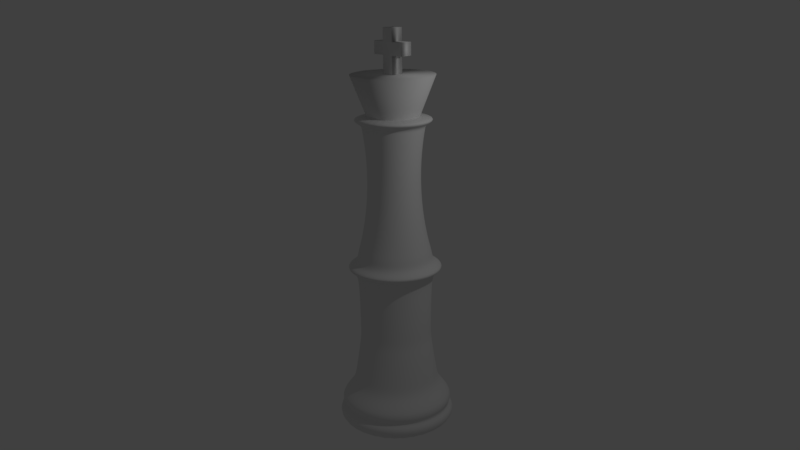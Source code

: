 # Source: king.blend  (saved by Blender 2.77.0; exported with 4.5.12 LTS)
import bpy
from mathutils import Matrix  # noqa: F401  (used for matrix-valued properties, if any)

bpy.ops.wm.read_factory_settings(use_empty=True)
scene = bpy.context.scene
scene.name = 'Scene'

# ---- collections
col_collection_1 = bpy.data.collections.new('Collection 1'); scene.collection.children.link(col_collection_1)

# ---- world
world_world = bpy.data.worlds.new('World'); scene.world = world_world
world_world.color = (0.05088, 0.05088, 0.05088)
world_world.use_sun_shadow = False
world_world.sun_shadow_jitter_overblur = 0.0
world_world.cycles.sampling_method = 'MANUAL'

# ---- cameras
cam_camera = bpy.data.cameras.new('Camera')
cam_camera.clip_end = 100.0
cam_camera.lens = 35.0
cam_camera.sensor_width = 32.0
cam_camera.sensor_height = 18.0
cam_camera.ortho_scale = 7.314
cam_camera.dof.focus_distance = 0.0
cam_camera.dof.aperture_fstop = 128.0

# ---- lights
light_lamp = bpy.data.lights.new('Lamp', 'POINT')
light_lamp.transmission_factor = 0.0
light_lamp.cutoff_distance = 30.0
light_lamp.energy = 100.0
light_lamp.shadow_buffer_clip_start = 1.001
light_lamp.shadow_soft_size = 0.1
light_lamp.shadow_maximum_resolution = 0.006
light_lamp.use_absolute_resolution = True

# ---- meshes
me_cube_001 = bpy.data.meshes.new('Cube.001')
me_cube_001.from_pydata([(-1.0, -1.0, -0.3333), (-1.0, -1.0, 0.3333), (-1.0, 1.0, 0.3333), (-1.0, 1.0, -0.3333), (-0.3333, 1.0, 1.0), (0.3333, 1.0, 1.0), (1.0, 1.0, 0.3333), (1.0, 1.0, -0.3333), (0.3333, 1.0, -2.0), (-0.3333, 1.0, -2.0), (1.0, -1.0, 0.3333), (1.0, -1.0, -0.3333), (0.3333, -1.0, 1.0), (-0.3333, -1.0, 1.0), (-0.3333, -1.0, -2.0), (0.3333, -1.0, -2.0), (-0.3333, -0.3333, -2.0), (0.3333, -0.3333, -2.0), (-0.3333, 0.3333, -2.0), (0.3333, 0.3333, -2.0), (0.3333, -1.0, 0.3333), (0.3333, -1.0, -0.3333), (-0.3333, -1.0, 0.3333), (-0.3333, -1.0, -0.3333), (-0.3333, 1.0, 0.3333), (-0.3333, 1.0, -0.3333), (0.3333, 1.0, 0.3333), (0.3333, 1.0, -0.3333)], [], [(12, 5, 4, 13), (14, 16, 17, 15), (16, 18, 19, 17), (18, 9, 8, 19), (21, 23, 14, 15), (10, 20, 21, 11), (12, 13, 22, 20), (20, 22, 23, 21), (22, 1, 0, 23), (6, 10, 11, 7), (25, 27, 8, 9), (2, 24, 25, 3), (4, 5, 26, 24), (24, 26, 27, 25), (26, 6, 7, 27), (1, 2, 3, 0), (21, 27, 7, 11), (15, 8, 27, 21), (20, 10, 6, 26), (20, 26, 5, 12), (0, 3, 25, 23), (14, 23, 25, 9), (1, 22, 24, 2), (22, 13, 4, 24)])
me_cube_001.polygons.foreach_set('use_smooth', [True] * 24)
me_cube_001.use_remesh_preserve_volume = False
me_cube_001.use_remesh_preserve_attributes = False
me_cube_001.use_mirror_vertex_groups = False
me_cube_001.update()
me_cylinder = bpy.data.meshes.new('Cylinder')
me_cylinder.from_pydata([(0.0, 1.0, -1.0), (6.613e-08, 0.6033, 0.9339), (0.1951, 0.9808, -1.0), (0.1177, 0.5917, 0.9339), (0.3827, 0.9239, -1.0), (0.2309, 0.5574, 0.9339), (0.5556, 0.8315, -1.0), (0.3352, 0.5017, 0.9339), (0.7071, 0.7071, -1.0), (0.4266, 0.4266, 0.9339), (0.8315, 0.5556, -1.0), (0.5017, 0.3352, 0.9339), (0.9239, 0.3827, -1.0), (0.5574, 0.2309, 0.9339), (0.9808, 0.1951, -1.0), (0.5917, 0.1177, 0.9339), (1.0, 7.55e-08, -1.0), (0.6033, 1.638e-07, 0.9339), (0.9808, -0.1951, -1.0), (0.5917, -0.1177, 0.9339), (0.9239, -0.3827, -1.0), (0.5574, -0.2309, 0.9339), (0.8315, -0.5556, -1.0), (0.5017, -0.3352, 0.9339), (0.7071, -0.7071, -1.0), (0.4266, -0.4266, 0.9339), (0.5556, -0.8315, -1.0), (0.3352, -0.5017, 0.9339), (0.3827, -0.9239, -1.0), (0.2309, -0.5574, 0.9339), (0.1951, -0.9808, -1.0), (0.1177, -0.5917, 0.9339), (-3.258e-07, -1.0, -1.0), (-1.305e-07, -0.6033, 0.9339), (-0.1951, -0.9808, -1.0), (-0.1177, -0.5917, 0.9339), (-0.3827, -0.9239, -1.0), (-0.2309, -0.5574, 0.9339), (-0.5556, -0.8315, -1.0), (-0.3352, -0.5017, 0.9339), (-0.7071, -0.7071, -1.0), (-0.4266, -0.4266, 0.9339), (-0.8315, -0.5556, -1.0), (-0.5017, -0.3352, 0.9339), (-0.9239, -0.3827, -1.0), (-0.5574, -0.2309, 0.9339), (-0.9808, -0.1951, -1.0), (-0.5917, -0.1177, 0.9339), (-1.0, 9.656e-07, -1.0), (-0.6033, 7.008e-07, 0.9339), (-0.9808, 0.1951, -1.0), (-0.5917, 0.1177, 0.9339), (-0.9239, 0.3827, -1.0), (-0.5574, 0.2309, 0.9339), (-0.8315, 0.5556, -1.0), (-0.5017, 0.3352, 0.9339), (-0.7071, 0.7071, -1.0), (-0.4266, 0.4266, 0.9339), (-0.5556, 0.8315, -1.0), (-0.3352, 0.5017, 0.9339), (-0.3827, 0.9239, -1.0), (-0.2309, 0.5574, 0.9339), (-0.1951, 0.9808, -1.0), (-0.1177, 0.5917, 0.9339), (2.896e-09, 1.183, -0.8824), (5.368e-09, 0.9678, -0.8603), (9.904e-09, 1.141, -0.8154), (1.001e-08, 0.8446, -0.7227), (1.209e-08, 0.8023, -0.657), (1.404e-08, 0.7673, -0.5934), (1.589e-08, 0.7367, -0.5317), (1.763e-08, 0.7093, -0.472), (1.928e-08, 0.6843, -0.4141), (2.159e-08, 0.6851, -0.3581), (2.392e-08, 0.6863, -0.3039), (2.63e-08, 0.6883, -0.2513), (2.874e-08, 0.6912, -0.2005), (3.126e-08, 0.6956, -0.1512), (3.392e-08, 0.7023, -0.1035), (3.686e-08, 0.7137, -0.05738), (4.134e-08, 0.752, -0.0001648), (5.614e-08, 0.9632, 0.03064), (4.496e-08, 0.7303, 0.06009), (4.56e-08, 0.7037, 0.1132), (4.55e-08, 0.6692, 0.1526), (4.545e-08, 0.639, 0.1908), (4.548e-08, 0.6128, 0.2279), (4.559e-08, 0.5903, 0.2638), (4.577e-08, 0.5709, 0.2987), (4.604e-08, 0.5546, 0.3327), (4.639e-08, 0.5408, 0.3657), (4.683e-08, 0.5296, 0.3977), (4.736e-08, 0.5205, 0.429), (4.796e-08, 0.5134, 0.4595), (4.865e-08, 0.5082, 0.4892), (4.941e-08, 0.5047, 0.5183), (5.024e-08, 0.5028, 0.5468), (5.114e-08, 0.5024, 0.5746), (5.211e-08, 0.5033, 0.602), (5.314e-08, 0.5056, 0.6289), (5.423e-08, 0.5092, 0.6554), (5.537e-08, 0.5141, 0.6815), (5.657e-08, 0.5202, 0.7072), (5.781e-08, 0.5274, 0.7328), (5.91e-08, 0.5359, 0.7581), (6.043e-08, 0.5456, 0.7833), (6.181e-08, 0.5566, 0.8083), (6.322e-08, 0.5689, 0.8333), (6.467e-08, 0.5824, 0.8583), (6.616e-08, 0.5974, 0.8834), (8.628e-08, 0.7824, 0.9086), (0.1526, 0.7674, 0.9086), (0.1165, 0.5859, 0.8834), (0.1136, 0.5712, 0.8583), (0.111, 0.5579, 0.8333), (0.1086, 0.5459, 0.8083), (0.1065, 0.5352, 0.7833), (0.1046, 0.5256, 0.7581), (0.1029, 0.5173, 0.7328), (0.1015, 0.5102, 0.7072), (0.1003, 0.5042, 0.6815), (0.09935, 0.4995, 0.6554), (0.09865, 0.4959, 0.6289), (0.09819, 0.4937, 0.602), (0.098, 0.4927, 0.5746), (0.09809, 0.4931, 0.5468), (0.09846, 0.495, 0.5183), (0.09914, 0.4984, 0.4892), (0.1002, 0.5035, 0.4595), (0.1015, 0.5105, 0.429), (0.1033, 0.5194, 0.3977), (0.1055, 0.5305, 0.3657), (0.1082, 0.5439, 0.3327), (0.1114, 0.56, 0.2987), (0.1152, 0.5789, 0.2638), (0.1196, 0.601, 0.2279), (0.1247, 0.6267, 0.1908), (0.1305, 0.6563, 0.1526), (0.1373, 0.6902, 0.1132), (0.1425, 0.7163, 0.06009), (0.1879, 0.9447, 0.03064), (0.1467, 0.7375, -0.000165), (0.1392, 0.7, -0.05738), (0.137, 0.6888, -0.1035), (0.1357, 0.6822, -0.1512), (0.1349, 0.678, -0.2005), (0.1343, 0.6751, -0.2513), (0.1339, 0.6732, -0.3039), (0.1337, 0.6719, -0.3581), (0.1335, 0.6712, -0.4141), (0.1384, 0.6957, -0.472), (0.1437, 0.7225, -0.5317), (0.1497, 0.7526, -0.5934), (0.1565, 0.7869, -0.657), (0.1648, 0.8284, -0.7227), (0.2225, 1.119, -0.8154), (0.1888, 0.9492, -0.8603), (0.2307, 1.16, -0.8824), (0.2994, 0.7229, 0.9086), (0.2286, 0.5519, 0.8834), (0.2229, 0.5381, 0.8583), (0.2177, 0.5256, 0.8333), (0.213, 0.5142, 0.8083), (0.2088, 0.5041, 0.7833), (0.2051, 0.4951, 0.7581), (0.2018, 0.4873, 0.7328), (0.1991, 0.4806, 0.7072), (0.1967, 0.475, 0.6815), (0.1949, 0.4705, 0.6554), (0.1935, 0.4672, 0.6289), (0.1926, 0.465, 0.602), (0.1922, 0.4641, 0.5746), (0.1924, 0.4645, 0.5468), (0.1931, 0.4663, 0.5183), (0.1945, 0.4695, 0.4892), (0.1965, 0.4743, 0.4595), (0.1992, 0.4809, 0.429), (0.2027, 0.4892, 0.3977), (0.207, 0.4997, 0.3657), (0.2122, 0.5123, 0.3327), (0.2185, 0.5275, 0.2987), (0.2259, 0.5453, 0.2638), (0.2345, 0.5662, 0.2279), (0.2445, 0.5904, 0.1908), (0.2561, 0.6182, 0.1526), (0.2693, 0.6502, 0.1132), (0.2795, 0.6747, 0.06009), (0.3686, 0.8899, 0.03064), (0.2878, 0.6948, -0.000165), (0.2731, 0.6594, -0.05738), (0.2688, 0.6488, -0.1035), (0.2662, 0.6427, -0.1512), (0.2645, 0.6386, -0.2005), (0.2634, 0.6359, -0.2513), (0.2627, 0.6341, -0.3039), (0.2622, 0.6329, -0.3581), (0.2619, 0.6322, -0.4141), (0.2714, 0.6553, -0.472), (0.2819, 0.6806, -0.5317), (0.2936, 0.7089, -0.5934), (0.307, 0.7413, -0.657), (0.3232, 0.7803, -0.7227), (0.4365, 1.054, -0.8154), (0.3704, 0.8941, -0.8603), (0.4526, 1.093, -0.8824), (0.4347, 0.6506, 0.9086), (0.3319, 0.4967, 0.8834), (0.3236, 0.4843, 0.8583), (0.316, 0.473, 0.8333), (0.3092, 0.4628, 0.8083), (0.3031, 0.4537, 0.7833), (0.2977, 0.4456, 0.7581), (0.293, 0.4386, 0.7328), (0.289, 0.4325, 0.7072), (0.2856, 0.4275, 0.6815), (0.2829, 0.4234, 0.6554), (0.2809, 0.4204, 0.6289), (0.2796, 0.4185, 0.602), (0.2791, 0.4177, 0.5746), (0.2793, 0.418, 0.5468), (0.2804, 0.4196, 0.5183), (0.2823, 0.4225, 0.4892), (0.2852, 0.4269, 0.4595), (0.2892, 0.4328, 0.429), (0.2942, 0.4403, 0.3977), (0.3005, 0.4497, 0.3657), (0.3081, 0.4611, 0.3327), (0.3172, 0.4747, 0.2987), (0.3279, 0.4908, 0.2638), (0.3405, 0.5095, 0.2279), (0.355, 0.5313, 0.1908), (0.3718, 0.5564, 0.1526), (0.391, 0.5851, 0.1132), (0.4057, 0.6072, 0.06009), (0.5351, 0.8009, 0.03064), (0.4178, 0.6253, -0.000165), (0.3965, 0.5934, -0.05738), (0.3902, 0.5839, -0.1035), (0.3865, 0.5784, -0.1512), (0.384, 0.5748, -0.2005), (0.3824, 0.5723, -0.2513), (0.3813, 0.5707, -0.3039), (0.3806, 0.5696, -0.3581), (0.3802, 0.569, -0.4141), (0.3941, 0.5897, -0.472), (0.4093, 0.6125, -0.5317), (0.4263, 0.638, -0.5934), (0.4458, 0.6671, -0.657), (0.4692, 0.7023, -0.7227), (0.6337, 0.9484, -0.8154), (0.5377, 0.8047, -0.8603), (0.657, 0.9833, -0.8824), (0.5533, 0.5533, 0.9086), (0.4224, 0.4224, 0.8834), (0.4118, 0.4118, 0.8583), (0.4022, 0.4022, 0.8333), (0.3936, 0.3936, 0.8083), (0.3858, 0.3858, 0.7833), (0.379, 0.379, 0.7581), (0.373, 0.373, 0.7328), (0.3678, 0.3678, 0.7072), (0.3635, 0.3635, 0.6815), (0.3601, 0.3601, 0.6554), (0.3575, 0.3575, 0.6289), (0.3559, 0.3559, 0.602), (0.3552, 0.3552, 0.5746), (0.3555, 0.3555, 0.5468), (0.3569, 0.3569, 0.5183), (0.3593, 0.3593, 0.4892), (0.363, 0.363, 0.4595), (0.368, 0.368, 0.429), (0.3745, 0.3745, 0.3977), (0.3824, 0.3824, 0.3657), (0.3921, 0.3921, 0.3327), (0.4037, 0.4037, 0.2987), (0.4174, 0.4174, 0.2638), (0.4333, 0.4333, 0.2279), (0.4518, 0.4518, 0.1908), (0.4732, 0.4732, 0.1526), (0.4976, 0.4976, 0.1132), (0.5164, 0.5164, 0.06009), (0.6811, 0.6811, 0.03064), (0.5317, 0.5317, -0.000165), (0.5047, 0.5047, -0.05738), (0.4966, 0.4966, -0.1035), (0.4919, 0.4919, -0.1512), (0.4888, 0.4888, -0.2005), (0.4867, 0.4867, -0.2513), (0.4853, 0.4853, -0.3039), (0.4844, 0.4844, -0.3581), (0.4839, 0.4839, -0.4141), (0.5015, 0.5015, -0.472), (0.5209, 0.5209, -0.5317), (0.5426, 0.5426, -0.5934), (0.5673, 0.5673, -0.657), (0.5972, 0.5972, -0.7227), (0.8065, 0.8065, -0.8154), (0.6843, 0.6843, -0.8603), (0.8362, 0.8362, -0.8824), (0.6506, 0.4347, 0.9086), (0.4967, 0.3319, 0.8834), (0.4843, 0.3236, 0.8583), (0.473, 0.316, 0.8333), (0.4628, 0.3092, 0.8083), (0.4537, 0.3031, 0.7833), (0.4456, 0.2977, 0.7581), (0.4386, 0.293, 0.7328), (0.4325, 0.289, 0.7072), (0.4275, 0.2856, 0.6815), (0.4234, 0.2829, 0.6554), (0.4204, 0.2809, 0.6289), (0.4185, 0.2796, 0.602), (0.4177, 0.2791, 0.5746), (0.418, 0.2793, 0.5468), (0.4196, 0.2804, 0.5183), (0.4225, 0.2823, 0.4892), (0.4269, 0.2852, 0.4595), (0.4328, 0.2892, 0.429), (0.4403, 0.2942, 0.3977), (0.4497, 0.3005, 0.3657), (0.4611, 0.3081, 0.3327), (0.4747, 0.3172, 0.2987), (0.4908, 0.3279, 0.2638), (0.5095, 0.3405, 0.2279), (0.5313, 0.355, 0.1908), (0.5564, 0.3718, 0.1526), (0.5851, 0.391, 0.1132), (0.6072, 0.4057, 0.06009), (0.8009, 0.5351, 0.03064), (0.6253, 0.4178, -0.000165), (0.5934, 0.3965, -0.05738), (0.5839, 0.3902, -0.1035), (0.5784, 0.3865, -0.1512), (0.5748, 0.384, -0.2005), (0.5723, 0.3824, -0.2513), (0.5707, 0.3813, -0.3039), (0.5696, 0.3806, -0.3581), (0.569, 0.3802, -0.4141), (0.5897, 0.3941, -0.472), (0.6125, 0.4093, -0.5317), (0.638, 0.4263, -0.5934), (0.6671, 0.4458, -0.657), (0.7023, 0.4692, -0.7227), (0.9484, 0.6337, -0.8154), (0.8047, 0.5377, -0.8603), (0.9833, 0.657, -0.8824), (0.7229, 0.2994, 0.9086), (0.5519, 0.2286, 0.8834), (0.5381, 0.2229, 0.8583), (0.5256, 0.2177, 0.8333), (0.5142, 0.213, 0.8083), (0.5041, 0.2088, 0.7833), (0.4951, 0.2051, 0.7581), (0.4873, 0.2018, 0.7328), (0.4806, 0.1991, 0.7072), (0.475, 0.1967, 0.6815), (0.4705, 0.1949, 0.6554), (0.4672, 0.1935, 0.6289), (0.465, 0.1926, 0.602), (0.4641, 0.1922, 0.5746), (0.4645, 0.1924, 0.5468), (0.4663, 0.1931, 0.5183), (0.4695, 0.1945, 0.4892), (0.4743, 0.1965, 0.4595), (0.4809, 0.1992, 0.429), (0.4892, 0.2027, 0.3977), (0.4997, 0.207, 0.3657), (0.5123, 0.2122, 0.3327), (0.5275, 0.2185, 0.2987), (0.5453, 0.2259, 0.2638), (0.5662, 0.2345, 0.2279), (0.5904, 0.2445, 0.1908), (0.6182, 0.2561, 0.1526), (0.6502, 0.2693, 0.1132), (0.6747, 0.2795, 0.06009), (0.8899, 0.3686, 0.03064), (0.6948, 0.2878, -0.000165), (0.6594, 0.2731, -0.05738), (0.6488, 0.2688, -0.1035), (0.6427, 0.2662, -0.1512), (0.6386, 0.2645, -0.2005), (0.6359, 0.2634, -0.2513), (0.6341, 0.2627, -0.3039), (0.6329, 0.2622, -0.3581), (0.6322, 0.2619, -0.4141), (0.6553, 0.2714, -0.472), (0.6806, 0.2819, -0.5317), (0.7089, 0.2936, -0.5934), (0.7413, 0.307, -0.657), (0.7803, 0.3232, -0.7227), (1.054, 0.4365, -0.8154), (0.8941, 0.3704, -0.8603), (1.093, 0.4526, -0.8824), (0.7674, 0.1526, 0.9086), (0.5859, 0.1165, 0.8834), (0.5712, 0.1136, 0.8583), (0.5579, 0.111, 0.8333), (0.5459, 0.1086, 0.8083), (0.5352, 0.1065, 0.7833), (0.5256, 0.1046, 0.7581), (0.5173, 0.1029, 0.7328), (0.5102, 0.1015, 0.7072), (0.5042, 0.1003, 0.6815), (0.4995, 0.09935, 0.6554), (0.4959, 0.09865, 0.6289), (0.4937, 0.0982, 0.602), (0.4927, 0.098, 0.5746), (0.4931, 0.09809, 0.5468), (0.495, 0.09846, 0.5183), (0.4984, 0.09914, 0.4892), (0.5035, 0.1002, 0.4595), (0.5105, 0.1015, 0.429), (0.5194, 0.1033, 0.3977), (0.5305, 0.1055, 0.3657), (0.5439, 0.1082, 0.3327), (0.56, 0.1114, 0.2987), (0.5789, 0.1152, 0.2638), (0.601, 0.1196, 0.2279), (0.6267, 0.1247, 0.1908), (0.6563, 0.1305, 0.1526), (0.6902, 0.1373, 0.1132), (0.7163, 0.1425, 0.06009), (0.9447, 0.1879, 0.03064), (0.7375, 0.1467, -0.000165), (0.7, 0.1392, -0.05738), (0.6888, 0.137, -0.1035), (0.6822, 0.1357, -0.1512), (0.678, 0.1349, -0.2005), (0.6751, 0.1343, -0.2513), (0.6732, 0.1339, -0.3039), (0.6719, 0.1337, -0.3581), (0.6712, 0.1335, -0.4141), (0.6957, 0.1384, -0.472), (0.7225, 0.1437, -0.5317), (0.7526, 0.1497, -0.5934), (0.7869, 0.1565, -0.657), (0.8284, 0.1648, -0.7227), (1.119, 0.2225, -0.8154), (0.9492, 0.1888, -0.8603), (1.16, 0.2307, -0.8824), (0.7824, 2.133e-07, 0.9086), (0.5974, 1.634e-07, 0.8834), (0.5824, 1.596e-07, 0.8583), (0.5689, 1.56e-07, 0.8333), (0.5566, 1.525e-07, 0.8083), (0.5456, 1.492e-07, 0.7833), (0.5359, 1.461e-07, 0.7581), (0.5274, 1.432e-07, 0.7328), (0.5202, 1.404e-07, 0.7072), (0.5141, 1.378e-07, 0.6815), (0.5092, 1.354e-07, 0.6554), (0.5056, 1.332e-07, 0.6289), (0.5033, 1.312e-07, 0.602), (0.5024, 1.294e-07, 0.5746), (0.5028, 1.278e-07, 0.5468), (0.5047, 1.264e-07, 0.5183), (0.5082, 1.253e-07, 0.4892), (0.5134, 1.245e-07, 0.4595), (0.5205, 1.24e-07, 0.429), (0.5296, 1.237e-07, 0.3977), (0.5408, 1.238e-07, 0.3657), (0.5546, 1.242e-07, 0.3327), (0.5709, 1.249e-07, 0.2987), (0.5903, 1.261e-07, 0.2638), (0.6128, 1.276e-07, 0.2279), (0.639, 1.295e-07, 0.1908), (0.6692, 1.319e-07, 0.1526), (0.7037, 1.347e-07, 0.1132), (0.7303, 1.355e-07, 0.06009), (0.9632, 1.731e-07, 0.03064), (0.752, 1.307e-07, -0.000165), (0.7137, 1.198e-07, -0.05738), (0.7023, 1.137e-07, -0.1035), (0.6956, 1.084e-07, -0.1512), (0.6912, 1.036e-07, -0.2005), (0.6883, 9.899e-08, -0.2513), (0.6863, 9.459e-08, -0.3039), (0.6851, 9.031e-08, -0.3581), (0.6843, 8.614e-08, -0.4141), (0.7093, 8.507e-08, -0.472), (0.7367, 8.403e-08, -0.5317), (0.7673, 8.303e-08, -0.5934), (0.8023, 8.218e-08, -0.657), (0.8446, 8.167e-08, -0.7227), (1.141, 1.038e-07, -0.8154), (0.9678, 8.266e-08, -0.8603), (1.183, 9.446e-08, -0.8824), (0.7674, -0.1526, 0.9086), (0.5859, -0.1165, 0.8834), (0.5712, -0.1136, 0.8583), (0.5579, -0.111, 0.8333), (0.5459, -0.1086, 0.8083), (0.5352, -0.1065, 0.7833), (0.5256, -0.1046, 0.7581), (0.5173, -0.1029, 0.7328), (0.5102, -0.1015, 0.7072), (0.5042, -0.1003, 0.6815), (0.4995, -0.09935, 0.6554), (0.4959, -0.09865, 0.6289), (0.4937, -0.09819, 0.602), (0.4927, -0.098, 0.5746), (0.4931, -0.09809, 0.5468), (0.495, -0.09846, 0.5183), (0.4984, -0.09914, 0.4892), (0.5035, -0.1002, 0.4595), (0.5105, -0.1015, 0.429), (0.5194, -0.1033, 0.3977), (0.5305, -0.1055, 0.3657), (0.5439, -0.1082, 0.3327), (0.56, -0.1114, 0.2987), (0.5789, -0.1152, 0.2638), (0.601, -0.1196, 0.2279), (0.6267, -0.1247, 0.1908), (0.6563, -0.1305, 0.1526), (0.6902, -0.1373, 0.1132), (0.7163, -0.1425, 0.06009), (0.9447, -0.1879, 0.03064), (0.7375, -0.1467, -0.000165), (0.7, -0.1392, -0.05738), (0.6888, -0.137, -0.1035), (0.6822, -0.1357, -0.1512), (0.678, -0.1349, -0.2005), (0.6751, -0.1343, -0.2513), (0.6732, -0.1339, -0.3039), (0.6719, -0.1337, -0.3581), (0.6712, -0.1335, -0.4141), (0.6957, -0.1384, -0.472), (0.7225, -0.1437, -0.5317), (0.7526, -0.1497, -0.5934), (0.7869, -0.1565, -0.657), (0.8284, -0.1648, -0.7227), (1.119, -0.2225, -0.8154), (0.9492, -0.1888, -0.8603), (1.16, -0.2307, -0.8824), (0.7229, -0.2994, 0.9086), (0.5519, -0.2286, 0.8834), (0.5381, -0.2229, 0.8583), (0.5256, -0.2177, 0.8333), (0.5142, -0.213, 0.8083), (0.5041, -0.2088, 0.7833), (0.4951, -0.2051, 0.7581), (0.4873, -0.2018, 0.7328), (0.4806, -0.1991, 0.7072), (0.475, -0.1967, 0.6815), (0.4705, -0.1949, 0.6554), (0.4672, -0.1935, 0.6289), (0.465, -0.1926, 0.602), (0.4641, -0.1922, 0.5746), (0.4645, -0.1924, 0.5468), (0.4663, -0.1931, 0.5183), (0.4695, -0.1945, 0.4892), (0.4743, -0.1965, 0.4595), (0.4809, -0.1992, 0.429), (0.4892, -0.2027, 0.3977), (0.4997, -0.207, 0.3657), (0.5123, -0.2122, 0.3327), (0.5275, -0.2185, 0.2987), (0.5453, -0.2259, 0.2638), (0.5662, -0.2345, 0.2279), (0.5904, -0.2445, 0.1908), (0.6182, -0.2561, 0.1526), (0.6502, -0.2693, 0.1132), (0.6747, -0.2795, 0.06009), (0.8899, -0.3686, 0.03064), (0.6948, -0.2878, -0.000165), (0.6594, -0.2731, -0.05738), (0.6488, -0.2688, -0.1035), (0.6427, -0.2662, -0.1512), (0.6386, -0.2645, -0.2005), (0.6359, -0.2634, -0.2513), (0.6341, -0.2627, -0.3039), (0.6329, -0.2622, -0.3581), (0.6322, -0.2619, -0.4141), (0.6553, -0.2714, -0.472), (0.6806, -0.2819, -0.5317), (0.7089, -0.2936, -0.5934), (0.7413, -0.307, -0.657), (0.7803, -0.3232, -0.7227), (1.054, -0.4365, -0.8154), (0.8941, -0.3704, -0.8603), (1.093, -0.4526, -0.8824), (0.6506, -0.4347, 0.9086), (0.4967, -0.3319, 0.8834), (0.4843, -0.3236, 0.8583), (0.473, -0.316, 0.8333), (0.4628, -0.3092, 0.8083), (0.4537, -0.3031, 0.7833), (0.4456, -0.2977, 0.7581), (0.4386, -0.293, 0.7328), (0.4325, -0.289, 0.7072), (0.4275, -0.2856, 0.6815), (0.4234, -0.2829, 0.6554), (0.4204, -0.2809, 0.6289), (0.4185, -0.2796, 0.602), (0.4177, -0.2791, 0.5746), (0.418, -0.2793, 0.5468), (0.4196, -0.2804, 0.5183), (0.4225, -0.2823, 0.4892), (0.4269, -0.2852, 0.4595), (0.4328, -0.2892, 0.429), (0.4403, -0.2942, 0.3977), (0.4497, -0.3005, 0.3657), (0.4611, -0.3081, 0.3327), (0.4747, -0.3172, 0.2987), (0.4908, -0.3279, 0.2638), (0.5095, -0.3405, 0.2279), (0.5313, -0.355, 0.1908), (0.5564, -0.3718, 0.1526), (0.5851, -0.391, 0.1132), (0.6072, -0.4057, 0.06009), (0.8009, -0.5351, 0.03064), (0.6253, -0.4178, -0.000165), (0.5934, -0.3965, -0.05738), (0.5839, -0.3902, -0.1035), (0.5784, -0.3865, -0.1512), (0.5748, -0.384, -0.2005), (0.5723, -0.3824, -0.2513), (0.5707, -0.3813, -0.3039), (0.5696, -0.3806, -0.3581), (0.569, -0.3802, -0.4141), (0.5897, -0.3941, -0.472), (0.6125, -0.4093, -0.5317), (0.638, -0.4263, -0.5934), (0.6671, -0.4458, -0.657), (0.7023, -0.4692, -0.7227), (0.9484, -0.6337, -0.8154), (0.8047, -0.5377, -0.8603), (0.9833, -0.657, -0.8824), (0.5533, -0.5533, 0.9086), (0.4224, -0.4224, 0.8834), (0.4118, -0.4118, 0.8583), (0.4022, -0.4022, 0.8333), (0.3936, -0.3936, 0.8083), (0.3858, -0.3858, 0.7833), (0.379, -0.379, 0.7581), (0.373, -0.373, 0.7328), (0.3678, -0.3678, 0.7072), (0.3635, -0.3635, 0.6815), (0.3601, -0.3601, 0.6554), (0.3575, -0.3575, 0.6289), (0.3559, -0.3559, 0.602), (0.3552, -0.3552, 0.5746), (0.3555, -0.3555, 0.5468), (0.3569, -0.3569, 0.5183), (0.3593, -0.3593, 0.4892), (0.363, -0.363, 0.4595), (0.368, -0.368, 0.429), (0.3745, -0.3745, 0.3977), (0.3824, -0.3824, 0.3657), (0.3921, -0.3921, 0.3327), (0.4037, -0.4037, 0.2987), (0.4174, -0.4174, 0.2638), (0.4333, -0.4333, 0.2279), (0.4518, -0.4518, 0.1908), (0.4732, -0.4732, 0.1526), (0.4976, -0.4976, 0.1132), (0.5164, -0.5164, 0.06009), (0.6811, -0.6811, 0.03064), (0.5317, -0.5317, -0.000165), (0.5047, -0.5047, -0.05738), (0.4966, -0.4966, -0.1035), (0.4919, -0.4919, -0.1512), (0.4888, -0.4888, -0.2005), (0.4867, -0.4867, -0.2513), (0.4853, -0.4853, -0.3039), (0.4844, -0.4844, -0.3581), (0.4839, -0.4839, -0.4141), (0.5015, -0.5015, -0.472), (0.5209, -0.5209, -0.5317), (0.5426, -0.5426, -0.5934), (0.5673, -0.5673, -0.657), (0.5972, -0.5972, -0.7227), (0.8065, -0.8065, -0.8154), (0.6843, -0.6843, -0.8603), (0.8362, -0.8362, -0.8824), (0.4347, -0.6506, 0.9086), (0.3319, -0.4967, 0.8834), (0.3236, -0.4843, 0.8583), (0.316, -0.473, 0.8333), (0.3092, -0.4628, 0.8083), (0.3031, -0.4537, 0.7833), (0.2977, -0.4456, 0.7581), (0.293, -0.4386, 0.7328), (0.289, -0.4325, 0.7072), (0.2856, -0.4275, 0.6815), (0.2829, -0.4234, 0.6554), (0.2809, -0.4204, 0.6289), (0.2796, -0.4185, 0.602), (0.2791, -0.4177, 0.5746), (0.2793, -0.418, 0.5468), (0.2804, -0.4196, 0.5183), (0.2823, -0.4225, 0.4892), (0.2852, -0.4269, 0.4595), (0.2892, -0.4328, 0.429), (0.2942, -0.4403, 0.3977), (0.3005, -0.4497, 0.3657), (0.3081, -0.4611, 0.3327), (0.3172, -0.4747, 0.2987), (0.3279, -0.4908, 0.2638), (0.3405, -0.5095, 0.2279), (0.355, -0.5313, 0.1908), (0.3718, -0.5564, 0.1526), (0.391, -0.5851, 0.1132), (0.4057, -0.6072, 0.06009), (0.5351, -0.8009, 0.03064), (0.4178, -0.6253, -0.000165), (0.3965, -0.5934, -0.05738), (0.3902, -0.5839, -0.1035), (0.3865, -0.5784, -0.1512), (0.384, -0.5748, -0.2005), (0.3824, -0.5723, -0.2513), (0.3813, -0.5707, -0.3039), (0.3806, -0.5696, -0.3581), (0.3802, -0.569, -0.4141), (0.3941, -0.5897, -0.472), (0.4093, -0.6125, -0.5317), (0.4263, -0.638, -0.5934), (0.4458, -0.6671, -0.657), (0.4692, -0.7023, -0.7227), (0.6337, -0.9484, -0.8154), (0.5377, -0.8047, -0.8603), (0.657, -0.9833, -0.8824), (0.2994, -0.7229, 0.9086), (0.2286, -0.5519, 0.8834), (0.2229, -0.5381, 0.8583), (0.2177, -0.5256, 0.8333), (0.213, -0.5142, 0.8083), (0.2088, -0.5041, 0.7833), (0.2051, -0.4951, 0.7581), (0.2018, -0.4873, 0.7328), (0.1991, -0.4806, 0.7072), (0.1967, -0.475, 0.6815), (0.1949, -0.4705, 0.6554), (0.1935, -0.4672, 0.6289), (0.1926, -0.465, 0.602), (0.1922, -0.4641, 0.5746), (0.1924, -0.4645, 0.5468), (0.1931, -0.4663, 0.5183), (0.1945, -0.4695, 0.4892), (0.1965, -0.4743, 0.4595), (0.1992, -0.4809, 0.429), (0.2027, -0.4892, 0.3977), (0.207, -0.4997, 0.3657), (0.2122, -0.5123, 0.3327), (0.2185, -0.5275, 0.2987), (0.2259, -0.5453, 0.2638), (0.2345, -0.5662, 0.2279), (0.2445, -0.5904, 0.1908), (0.2561, -0.6182, 0.1526), (0.2693, -0.6502, 0.1132), (0.2795, -0.6747, 0.06009), (0.3686, -0.8899, 0.03064), (0.2878, -0.6948, -0.000165), (0.2731, -0.6594, -0.05738), (0.2688, -0.6488, -0.1035), (0.2662, -0.6427, -0.1512), (0.2645, -0.6386, -0.2005), (0.2634, -0.6359, -0.2513), (0.2627, -0.6341, -0.3039), (0.2622, -0.6329, -0.3581), (0.2619, -0.6322, -0.4141), (0.2714, -0.6553, -0.472), (0.2819, -0.6806, -0.5317), (0.2936, -0.7089, -0.5934), (0.307, -0.7413, -0.657), (0.3232, -0.7803, -0.7227), (0.4365, -1.054, -0.8154), (0.3704, -0.8941, -0.8603), (0.4526, -1.093, -0.8824), (0.1526, -0.7674, 0.9086), (0.1165, -0.5859, 0.8834), (0.1136, -0.5712, 0.8583), (0.111, -0.5579, 0.8333), (0.1086, -0.5459, 0.8083), (0.1065, -0.5352, 0.7833), (0.1046, -0.5256, 0.7581), (0.1029, -0.5173, 0.7328), (0.1015, -0.5102, 0.7072), (0.1003, -0.5042, 0.6815), (0.09935, -0.4995, 0.6554), (0.09865, -0.4959, 0.6289), (0.09819, -0.4937, 0.602), (0.098, -0.4927, 0.5746), (0.09809, -0.4931, 0.5468), (0.09846, -0.495, 0.5183), (0.09914, -0.4984, 0.4892), (0.1002, -0.5035, 0.4595), (0.1015, -0.5105, 0.429), (0.1033, -0.5194, 0.3977), (0.1055, -0.5305, 0.3657), (0.1082, -0.5439, 0.3327), (0.1114, -0.56, 0.2987), (0.1152, -0.5789, 0.2638), (0.1196, -0.601, 0.2279), (0.1247, -0.6267, 0.1908), (0.1305, -0.6563, 0.1526), (0.1373, -0.6902, 0.1132), (0.1425, -0.7163, 0.06009), (0.1879, -0.9447, 0.03064), (0.1467, -0.7375, -0.000165), (0.1392, -0.7, -0.05738), (0.137, -0.6888, -0.1035), (0.1357, -0.6822, -0.1512), (0.1349, -0.678, -0.2005), (0.1343, -0.6751, -0.2513), (0.1339, -0.6732, -0.3039), (0.1337, -0.6719, -0.3581), (0.1335, -0.6712, -0.4141), (0.1384, -0.6957, -0.472), (0.1437, -0.7225, -0.5317), (0.1497, -0.7526, -0.5934), (0.1565, -0.7869, -0.657), (0.1648, -0.8284, -0.7227), (0.2225, -1.119, -0.8154), (0.1888, -0.9492, -0.8603), (0.2307, -1.16, -0.8824), (-1.687e-07, -0.7824, 0.9086), (-1.285e-07, -0.5974, 0.8834), (-1.251e-07, -0.5824, 0.8583), (-1.221e-07, -0.5689, 0.8333), (-1.196e-07, -0.5566, 0.8083), (-1.174e-07, -0.5456, 0.7833), (-1.155e-07, -0.5359, 0.7581), (-1.141e-07, -0.5274, 0.7328), (-1.129e-07, -0.5202, 0.7072), (-1.121e-07, -0.5141, 0.6815), (-1.117e-07, -0.5092, 0.6554), (-1.116e-07, -0.5056, 0.6289), (-1.119e-07, -0.5033, 0.602), (-1.125e-07, -0.5023, 0.5746), (-1.136e-07, -0.5028, 0.5468), (-1.15e-07, -0.5047, 0.5183), (-1.169e-07, -0.5082, 0.4892), (-1.193e-07, -0.5134, 0.4595), (-1.222e-07, -0.5205, 0.429), (-1.257e-07, -0.5296, 0.3977), (-1.298e-07, -0.5408, 0.3657), (-1.347e-07, -0.5546, 0.3327), (-1.403e-07, -0.5709, 0.2987), (-1.467e-07, -0.5903, 0.2638), (-1.542e-07, -0.6128, 0.2279), (-1.628e-07, -0.639, 0.1908), (-1.725e-07, -0.6692, 0.1526), (-1.837e-07, -0.7037, 0.1132), (-1.93e-07, -0.7303, 0.06009), (-2.577e-07, -0.9632, 0.03064), (-2.037e-07, -0.752, -0.000165), (-1.957e-07, -0.7137, -0.05738), (-1.949e-07, -0.7023, -0.1035), (-1.954e-07, -0.6956, -0.1512), (-1.965e-07, -0.6912, -0.2005), (-1.98e-07, -0.6883, -0.2513), (-1.997e-07, -0.6863, -0.3039), (-2.016e-07, -0.6851, -0.3581), (-2.037e-07, -0.6843, -0.4141), (-2.135e-07, -0.7093, -0.472), (-2.242e-07, -0.7367, -0.5317), (-2.36e-07, -0.7673, -0.5934), (-2.494e-07, -0.8023, -0.657), (-2.652e-07, -0.8446, -0.7227), (-3.617e-07, -1.141, -0.8154), (-3.1e-07, -0.9678, -0.8603), (-3.825e-07, -1.183, -0.8824), (-0.1526, -0.7674, 0.9086), (-0.1165, -0.5859, 0.8834), (-0.1136, -0.5712, 0.8583), (-0.111, -0.5579, 0.8333), (-0.1086, -0.5459, 0.8083), (-0.1065, -0.5352, 0.7833), (-0.1046, -0.5256, 0.7581), (-0.1029, -0.5173, 0.7328), (-0.1015, -0.5102, 0.7072), (-0.1003, -0.5042, 0.6815), (-0.09935, -0.4995, 0.6554), (-0.09865, -0.4959, 0.6289), (-0.0982, -0.4937, 0.602), (-0.098, -0.4927, 0.5746), (-0.09809, -0.4931, 0.5468), (-0.09846, -0.495, 0.5183), (-0.09914, -0.4984, 0.4892), (-0.1002, -0.5035, 0.4595), (-0.1015, -0.5105, 0.429), (-0.1033, -0.5194, 0.3977), (-0.1055, -0.5305, 0.3657), (-0.1082, -0.5439, 0.3327), (-0.1114, -0.56, 0.2987), (-0.1152, -0.5789, 0.2638), (-0.1196, -0.601, 0.2279), (-0.1247, -0.6267, 0.1908), (-0.1305, -0.6563, 0.1526), (-0.1373, -0.6902, 0.1132), (-0.1425, -0.7163, 0.06009), (-0.1879, -0.9447, 0.03064), (-0.1467, -0.7375, -0.000165), (-0.1392, -0.7, -0.05738), (-0.137, -0.6888, -0.1035), (-0.1357, -0.6822, -0.1512), (-0.1349, -0.678, -0.2005), (-0.1343, -0.6751, -0.2513), (-0.1339, -0.6732, -0.3039), (-0.1337, -0.6719, -0.3581), (-0.1335, -0.6712, -0.4141), (-0.1384, -0.6957, -0.472), (-0.1437, -0.7225, -0.5317), (-0.1497, -0.7526, -0.5934), (-0.1565, -0.7869, -0.657), (-0.1648, -0.8284, -0.7227), (-0.2225, -1.119, -0.8154), (-0.1888, -0.9492, -0.8603), (-0.2307, -1.16, -0.8824), (-0.2994, -0.7229, 0.9086), (-0.2286, -0.5519, 0.8834), (-0.2229, -0.5381, 0.8583), (-0.2177, -0.5256, 0.8333), (-0.213, -0.5142, 0.8083), (-0.2088, -0.5041, 0.7833), (-0.2051, -0.4951, 0.7581), (-0.2018, -0.4873, 0.7328), (-0.1991, -0.4806, 0.7072), (-0.1967, -0.475, 0.6815), (-0.1949, -0.4705, 0.6554), (-0.1935, -0.4672, 0.6289), (-0.1926, -0.465, 0.602), (-0.1922, -0.4641, 0.5746), (-0.1924, -0.4645, 0.5468), (-0.1931, -0.4663, 0.5183), (-0.1945, -0.4695, 0.4892), (-0.1965, -0.4743, 0.4595), (-0.1992, -0.4809, 0.429), (-0.2027, -0.4892, 0.3977), (-0.207, -0.4997, 0.3657), (-0.2122, -0.5123, 0.3327), (-0.2185, -0.5275, 0.2987), (-0.2259, -0.5453, 0.2638), (-0.2345, -0.5662, 0.2279), (-0.2445, -0.5904, 0.1908), (-0.2561, -0.6182, 0.1526), (-0.2693, -0.6502, 0.1132), (-0.2795, -0.6747, 0.06009), (-0.3686, -0.8899, 0.03064), (-0.2878, -0.6948, -0.000165), (-0.2731, -0.6594, -0.05738), (-0.2688, -0.6488, -0.1035), (-0.2662, -0.6427, -0.1512), (-0.2645, -0.6386, -0.2005), (-0.2634, -0.6359, -0.2513), (-0.2627, -0.6341, -0.3039), (-0.2622, -0.6329, -0.3581), (-0.2619, -0.6322, -0.4141), (-0.2714, -0.6553, -0.472), (-0.2819, -0.6806, -0.5317), (-0.2936, -0.7089, -0.5934), (-0.307, -0.7413, -0.657), (-0.3232, -0.7803, -0.7227), (-0.4365, -1.054, -0.8154), (-0.3704, -0.8941, -0.8603), (-0.4526, -1.093, -0.8824), (-0.4347, -0.6506, 0.9086), (-0.3319, -0.4967, 0.8834), (-0.3236, -0.4843, 0.8583), (-0.316, -0.473, 0.8333), (-0.3092, -0.4628, 0.8083), (-0.3031, -0.4537, 0.7833), (-0.2977, -0.4456, 0.7581), (-0.293, -0.4386, 0.7328), (-0.289, -0.4325, 0.7072), (-0.2856, -0.4275, 0.6815), (-0.2829, -0.4234, 0.6554), (-0.2809, -0.4204, 0.6289), (-0.2796, -0.4185, 0.602), (-0.2791, -0.4177, 0.5746), (-0.2793, -0.418, 0.5468), (-0.2804, -0.4196, 0.5183), (-0.2823, -0.4225, 0.4892), (-0.2852, -0.4269, 0.4595), (-0.2892, -0.4328, 0.429), (-0.2942, -0.4403, 0.3977), (-0.3005, -0.4497, 0.3657), (-0.3081, -0.4611, 0.3327), (-0.3172, -0.4747, 0.2987), (-0.3279, -0.4908, 0.2638), (-0.3405, -0.5095, 0.2279), (-0.355, -0.5313, 0.1908), (-0.3718, -0.5564, 0.1526), (-0.391, -0.5851, 0.1132), (-0.4057, -0.6072, 0.06009), (-0.5351, -0.8009, 0.03064), (-0.4178, -0.6253, -0.000165), (-0.3965, -0.5934, -0.05738), (-0.3902, -0.5839, -0.1035), (-0.3865, -0.5784, -0.1512), (-0.384, -0.5748, -0.2005), (-0.3824, -0.5723, -0.2513), (-0.3813, -0.5707, -0.3039), (-0.3806, -0.5696, -0.3581), (-0.3802, -0.569, -0.4141), (-0.3941, -0.5897, -0.472), (-0.4093, -0.6125, -0.5317), (-0.4263, -0.638, -0.5934), (-0.4458, -0.6671, -0.657), (-0.4692, -0.7023, -0.7227), (-0.6337, -0.9484, -0.8154), (-0.5377, -0.8047, -0.8603), (-0.657, -0.9833, -0.8824), (-0.5533, -0.5533, 0.9086), (-0.4224, -0.4224, 0.8834), (-0.4118, -0.4118, 0.8583), (-0.4022, -0.4022, 0.8333), (-0.3936, -0.3936, 0.8083), (-0.3858, -0.3858, 0.7833), (-0.379, -0.379, 0.7581), (-0.373, -0.373, 0.7328), (-0.3678, -0.3678, 0.7072), (-0.3635, -0.3635, 0.6815), (-0.3601, -0.3601, 0.6554), (-0.3575, -0.3575, 0.6289), (-0.3559, -0.3559, 0.602), (-0.3552, -0.3552, 0.5746), (-0.3555, -0.3555, 0.5468), (-0.3569, -0.3569, 0.5183), (-0.3593, -0.3593, 0.4892), (-0.363, -0.363, 0.4595), (-0.368, -0.368, 0.429), (-0.3745, -0.3745, 0.3977), (-0.3824, -0.3824, 0.3657), (-0.3921, -0.3921, 0.3327), (-0.4037, -0.4037, 0.2987), (-0.4174, -0.4174, 0.2638), (-0.4333, -0.4333, 0.2279), (-0.4518, -0.4518, 0.1908), (-0.4732, -0.4732, 0.1526), (-0.4976, -0.4976, 0.1132), (-0.5164, -0.5164, 0.06009), (-0.6811, -0.6811, 0.03064), (-0.5317, -0.5317, -0.000165), (-0.5047, -0.5047, -0.05738), (-0.4966, -0.4966, -0.1035), (-0.4919, -0.4919, -0.1512), (-0.4888, -0.4888, -0.2005), (-0.4867, -0.4867, -0.2513), (-0.4853, -0.4853, -0.3039), (-0.4844, -0.4844, -0.3581), (-0.4839, -0.4839, -0.4141), (-0.5015, -0.5015, -0.472), (-0.5209, -0.5209, -0.5317), (-0.5426, -0.5426, -0.5934), (-0.5673, -0.5673, -0.657), (-0.5972, -0.5972, -0.7227), (-0.8065, -0.8065, -0.8154), (-0.6843, -0.6843, -0.8603), (-0.8362, -0.8362, -0.8824), (-0.6506, -0.4347, 0.9086), (-0.4967, -0.3319, 0.8834), (-0.4843, -0.3236, 0.8583), (-0.473, -0.316, 0.8333), (-0.4628, -0.3092, 0.8083), (-0.4537, -0.3031, 0.7833), (-0.4456, -0.2977, 0.7581), (-0.4386, -0.293, 0.7328), (-0.4325, -0.289, 0.7072), (-0.4275, -0.2856, 0.6815), (-0.4234, -0.2829, 0.6554), (-0.4204, -0.2809, 0.6289), (-0.4185, -0.2796, 0.602), (-0.4177, -0.2791, 0.5746), (-0.418, -0.2793, 0.5468), (-0.4196, -0.2804, 0.5183), (-0.4225, -0.2823, 0.4892), (-0.4269, -0.2852, 0.4595), (-0.4328, -0.2892, 0.429), (-0.4403, -0.2942, 0.3977), (-0.4497, -0.3005, 0.3657), (-0.4611, -0.3081, 0.3327), (-0.4747, -0.3172, 0.2987), (-0.4908, -0.3279, 0.2638), (-0.5095, -0.3405, 0.2279), (-0.5313, -0.355, 0.1908), (-0.5564, -0.3718, 0.1526), (-0.5851, -0.391, 0.1132), (-0.6072, -0.4057, 0.06009), (-0.8009, -0.5351, 0.03064), (-0.6253, -0.4178, -0.000165), (-0.5934, -0.3965, -0.05738), (-0.5839, -0.3902, -0.1035), (-0.5784, -0.3865, -0.1512), (-0.5748, -0.384, -0.2005), (-0.5723, -0.3824, -0.2513), (-0.5707, -0.3813, -0.3039), (-0.5696, -0.3806, -0.3581), (-0.569, -0.3802, -0.4141), (-0.5897, -0.3941, -0.472), (-0.6125, -0.4093, -0.5317), (-0.638, -0.4263, -0.5934), (-0.6671, -0.4458, -0.657), (-0.7023, -0.4692, -0.7227), (-0.9484, -0.6337, -0.8154), (-0.8047, -0.5377, -0.8603), (-0.9833, -0.657, -0.8824), (-0.7229, -0.2994, 0.9086), (-0.5519, -0.2286, 0.8834), (-0.5381, -0.2229, 0.8583), (-0.5256, -0.2177, 0.8333), (-0.5142, -0.213, 0.8083), (-0.5041, -0.2088, 0.7833), (-0.4951, -0.2051, 0.7581), (-0.4873, -0.2018, 0.7328), (-0.4806, -0.1991, 0.7072), (-0.475, -0.1967, 0.6815), (-0.4705, -0.1949, 0.6554), (-0.4672, -0.1935, 0.6289), (-0.465, -0.1926, 0.602), (-0.4641, -0.1922, 0.5746), (-0.4645, -0.1924, 0.5468), (-0.4663, -0.1931, 0.5183), (-0.4695, -0.1945, 0.4892), (-0.4743, -0.1965, 0.4595), (-0.4809, -0.1992, 0.429), (-0.4892, -0.2027, 0.3977), (-0.4997, -0.207, 0.3657), (-0.5123, -0.2122, 0.3327), (-0.5275, -0.2185, 0.2987), (-0.5453, -0.2259, 0.2638), (-0.5662, -0.2345, 0.2279), (-0.5904, -0.2445, 0.1908), (-0.6182, -0.2561, 0.1526), (-0.6502, -0.2693, 0.1132), (-0.6747, -0.2795, 0.06009), (-0.8899, -0.3686, 0.03064), (-0.6948, -0.2878, -0.000165), (-0.6594, -0.2731, -0.05738), (-0.6488, -0.2688, -0.1035), (-0.6427, -0.2662, -0.1512), (-0.6386, -0.2645, -0.2005), (-0.6359, -0.2634, -0.2513), (-0.6341, -0.2626, -0.3039), (-0.6329, -0.2622, -0.3581), (-0.6322, -0.2619, -0.4141), (-0.6553, -0.2714, -0.472), (-0.6806, -0.2819, -0.5317), (-0.7089, -0.2936, -0.5934), (-0.7413, -0.307, -0.657), (-0.7803, -0.3232, -0.7227), (-1.054, -0.4365, -0.8154), (-0.8941, -0.3704, -0.8603), (-1.093, -0.4526, -0.8824), (-0.7674, -0.1526, 0.9086), (-0.5859, -0.1165, 0.8834), (-0.5712, -0.1136, 0.8583), (-0.5579, -0.111, 0.8333), (-0.5459, -0.1086, 0.8083), (-0.5352, -0.1064, 0.7833), (-0.5256, -0.1046, 0.7581), (-0.5173, -0.1029, 0.7328), (-0.5102, -0.1015, 0.7072), (-0.5042, -0.1003, 0.6815), (-0.4995, -0.09935, 0.6554), (-0.4959, -0.09865, 0.6289), (-0.4937, -0.09819, 0.602), (-0.4927, -0.098, 0.5746), (-0.4931, -0.09809, 0.5468), (-0.495, -0.09846, 0.5183), (-0.4984, -0.09914, 0.4892), (-0.5035, -0.1002, 0.4595), (-0.5105, -0.1015, 0.429), (-0.5194, -0.1033, 0.3977), (-0.5305, -0.1055, 0.3657), (-0.5439, -0.1082, 0.3327), (-0.56, -0.1114, 0.2987), (-0.5789, -0.1152, 0.2638), (-0.601, -0.1196, 0.2279), (-0.6267, -0.1247, 0.1908), (-0.6563, -0.1305, 0.1526), (-0.6902, -0.1373, 0.1132), (-0.7163, -0.1425, 0.06009), (-0.9447, -0.1879, 0.03064), (-0.7375, -0.1467, -0.000165), (-0.7, -0.1392, -0.05738), (-0.6888, -0.137, -0.1035), (-0.6822, -0.1357, -0.1512), (-0.678, -0.1349, -0.2005), (-0.6751, -0.1343, -0.2513), (-0.6732, -0.1339, -0.3039), (-0.6719, -0.1337, -0.3581), (-0.6712, -0.1335, -0.4141), (-0.6957, -0.1384, -0.472), (-0.7225, -0.1437, -0.5317), (-0.7526, -0.1497, -0.5934), (-0.7869, -0.1565, -0.657), (-0.8284, -0.1648, -0.7227), (-1.119, -0.2225, -0.8154), (-0.9492, -0.1888, -0.8603), (-1.16, -0.2307, -0.8824), (-0.7824, 9.098e-07, 0.9086), (-0.5974, 6.951e-07, 0.8834), (-0.5824, 6.78e-07, 0.8583), (-0.5689, 6.623e-07, 0.8333), (-0.5566, 6.48e-07, 0.8083), (-0.5456, 6.349e-07, 0.7833), (-0.5359, 6.231e-07, 0.7581), (-0.5274, 6.126e-07, 0.7328), (-0.5202, 6.034e-07, 0.7072), (-0.5141, 5.954e-07, 0.6815), (-0.5092, 5.887e-07, 0.6554), (-0.5056, 5.833e-07, 0.6289), (-0.5033, 5.792e-07, 0.602), (-0.5024, 5.765e-07, 0.5746), (-0.5028, 5.753e-07, 0.5468), (-0.5047, 5.757e-07, 0.5183), (-0.5082, 5.777e-07, 0.4892), (-0.5134, 5.815e-07, 0.4595), (-0.5205, 5.872e-07, 0.429), (-0.5296, 5.951e-07, 0.3977), (-0.5408, 6.052e-07, 0.3657), (-0.5546, 6.178e-07, 0.3327), (-0.5709, 6.331e-07, 0.2987), (-0.5903, 6.514e-07, 0.2638), (-0.6128, 6.73e-07, 0.2279), (-0.639, 6.983e-07, 0.1908), (-0.6692, 7.275e-07, 0.1526), (-0.7037, 7.611e-07, 0.1132), (-0.7303, 7.856e-07, 0.06009), (-0.9632, 1.03e-06, 0.03064), (-0.752, 8e-07, -0.000165), (-0.7137, 7.55e-07, -0.05738), (-0.7023, 7.388e-07, -0.1035), (-0.6956, 7.276e-07, -0.1512), (-0.6912, 7.189e-07, -0.2005), (-0.6883, 7.117e-07, -0.2513), (-0.6863, 7.055e-07, -0.3039), (-0.6851, 7.001e-07, -0.3581), (-0.6843, 6.953e-07, -0.4141), (-0.7093, 7.164e-07, -0.472), (-0.7367, 7.398e-07, -0.5317), (-0.7673, 7.66e-07, -0.5934), (-0.8023, 7.963e-07, -0.657), (-0.8446, 8.335e-07, -0.7227), (-1.141, 1.119e-06, -0.8154), (-0.9678, 9.441e-07, -0.8603), (-1.183, 1.147e-06, -0.8824), (-0.7674, 0.1526, 0.9086), (-0.5859, 0.1165, 0.8834), (-0.5712, 0.1136, 0.8583), (-0.5579, 0.111, 0.8333), (-0.5459, 0.1086, 0.8083), (-0.5352, 0.1065, 0.7833), (-0.5256, 0.1046, 0.7581), (-0.5173, 0.1029, 0.7328), (-0.5102, 0.1015, 0.7072), (-0.5042, 0.1003, 0.6815), (-0.4995, 0.09935, 0.6554), (-0.4959, 0.09865, 0.6289), (-0.4937, 0.0982, 0.602), (-0.4927, 0.098, 0.5746), (-0.4931, 0.09809, 0.5468), (-0.495, 0.09846, 0.5183), (-0.4984, 0.09914, 0.4892), (-0.5035, 0.1002, 0.4595), (-0.5105, 0.1015, 0.429), (-0.5194, 0.1033, 0.3977), (-0.5305, 0.1055, 0.3657), (-0.5439, 0.1082, 0.3327), (-0.56, 0.1114, 0.2987), (-0.5789, 0.1152, 0.2638), (-0.601, 0.1196, 0.2279), (-0.6267, 0.1247, 0.1908), (-0.6563, 0.1305, 0.1526), (-0.6902, 0.1373, 0.1132), (-0.7163, 0.1425, 0.06009), (-0.9447, 0.1879, 0.03064), (-0.7375, 0.1467, -0.000165), (-0.7, 0.1392, -0.05738), (-0.6888, 0.137, -0.1035), (-0.6822, 0.1357, -0.1512), (-0.678, 0.1349, -0.2005), (-0.6751, 0.1343, -0.2513), (-0.6732, 0.1339, -0.3039), (-0.6719, 0.1337, -0.3581), (-0.6712, 0.1335, -0.4141), (-0.6957, 0.1384, -0.472), (-0.7225, 0.1437, -0.5317), (-0.7526, 0.1497, -0.5934), (-0.7869, 0.1565, -0.657), (-0.8284, 0.1648, -0.7227), (-1.119, 0.2225, -0.8154), (-0.9492, 0.1888, -0.8603), (-1.16, 0.2307, -0.8824), (-0.7229, 0.2994, 0.9086), (-0.5519, 0.2286, 0.8834), (-0.5381, 0.2229, 0.8583), (-0.5256, 0.2177, 0.8333), (-0.5142, 0.213, 0.8083), (-0.5041, 0.2088, 0.7833), (-0.4951, 0.2051, 0.7581), (-0.4873, 0.2018, 0.7328), (-0.4806, 0.1991, 0.7072), (-0.475, 0.1967, 0.6815), (-0.4705, 0.1949, 0.6554), (-0.4672, 0.1935, 0.6289), (-0.465, 0.1926, 0.602), (-0.4641, 0.1922, 0.5746), (-0.4645, 0.1924, 0.5468), (-0.4663, 0.1931, 0.5183), (-0.4695, 0.1945, 0.4892), (-0.4743, 0.1965, 0.4595), (-0.4809, 0.1992, 0.429), (-0.4892, 0.2027, 0.3977), (-0.4997, 0.207, 0.3657), (-0.5123, 0.2122, 0.3327), (-0.5275, 0.2185, 0.2987), (-0.5453, 0.2259, 0.2638), (-0.5662, 0.2345, 0.2279), (-0.5904, 0.2445, 0.1908), (-0.6182, 0.2561, 0.1526), (-0.6502, 0.2693, 0.1132), (-0.6747, 0.2795, 0.06009), (-0.8899, 0.3686, 0.03064), (-0.6948, 0.2878, -0.000165), (-0.6594, 0.2731, -0.05738), (-0.6488, 0.2688, -0.1035), (-0.6427, 0.2662, -0.1512), (-0.6386, 0.2645, -0.2005), (-0.6359, 0.2634, -0.2513), (-0.6341, 0.2627, -0.3039), (-0.6329, 0.2622, -0.3581), (-0.6322, 0.2619, -0.4141), (-0.6553, 0.2714, -0.472), (-0.6806, 0.2819, -0.5317), (-0.7089, 0.2936, -0.5934), (-0.7413, 0.307, -0.657), (-0.7803, 0.3232, -0.7227), (-1.054, 0.4365, -0.8154), (-0.8941, 0.3704, -0.8603), (-1.093, 0.4526, -0.8824), (-0.6506, 0.4347, 0.9086), (-0.4967, 0.3319, 0.8834), (-0.4843, 0.3236, 0.8583), (-0.473, 0.316, 0.8333), (-0.4628, 0.3092, 0.8083), (-0.4537, 0.3031, 0.7833), (-0.4456, 0.2977, 0.7581), (-0.4386, 0.293, 0.7328), (-0.4325, 0.289, 0.7072), (-0.4275, 0.2856, 0.6815), (-0.4234, 0.2829, 0.6554), (-0.4204, 0.2809, 0.6289), (-0.4185, 0.2796, 0.602), (-0.4177, 0.2791, 0.5746), (-0.418, 0.2793, 0.5468), (-0.4196, 0.2804, 0.5183), (-0.4225, 0.2823, 0.4892), (-0.4269, 0.2852, 0.4595), (-0.4328, 0.2892, 0.429), (-0.4403, 0.2942, 0.3977), (-0.4497, 0.3005, 0.3657), (-0.4611, 0.3081, 0.3327), (-0.4747, 0.3172, 0.2987), (-0.4908, 0.3279, 0.2638), (-0.5095, 0.3405, 0.2279), (-0.5313, 0.355, 0.1908), (-0.5564, 0.3718, 0.1526), (-0.5851, 0.391, 0.1132), (-0.6072, 0.4057, 0.06009), (-0.8009, 0.5351, 0.03064), (-0.6253, 0.4178, -0.000165), (-0.5934, 0.3965, -0.05738), (-0.5839, 0.3902, -0.1035), (-0.5784, 0.3865, -0.1512), (-0.5748, 0.384, -0.2005), (-0.5723, 0.3824, -0.2513), (-0.5707, 0.3813, -0.3039), (-0.5696, 0.3806, -0.3581), (-0.569, 0.3802, -0.4141), (-0.5897, 0.3941, -0.472), (-0.6125, 0.4093, -0.5317), (-0.638, 0.4263, -0.5934), (-0.6671, 0.4458, -0.657), (-0.7023, 0.4692, -0.7227), (-0.9484, 0.6337, -0.8154), (-0.8047, 0.5377, -0.8603), (-0.9833, 0.657, -0.8824), (-0.5533, 0.5533, 0.9086), (-0.4224, 0.4224, 0.8834), (-0.4118, 0.4118, 0.8583), (-0.4022, 0.4022, 0.8333), (-0.3936, 0.3936, 0.8083), (-0.3858, 0.3858, 0.7833), (-0.379, 0.379, 0.7581), (-0.373, 0.373, 0.7328), (-0.3678, 0.3678, 0.7072), (-0.3635, 0.3635, 0.6815), (-0.3601, 0.3601, 0.6554), (-0.3575, 0.3575, 0.6289), (-0.3559, 0.3559, 0.602), (-0.3552, 0.3552, 0.5746), (-0.3555, 0.3555, 0.5468), (-0.3569, 0.3569, 0.5183), (-0.3593, 0.3593, 0.4892), (-0.363, 0.363, 0.4595), (-0.368, 0.368, 0.429), (-0.3745, 0.3745, 0.3977), (-0.3824, 0.3824, 0.3657), (-0.3921, 0.3921, 0.3327), (-0.4037, 0.4037, 0.2987), (-0.4174, 0.4174, 0.2638), (-0.4333, 0.4333, 0.2279), (-0.4518, 0.4518, 0.1908), (-0.4732, 0.4732, 0.1526), (-0.4976, 0.4976, 0.1132), (-0.5164, 0.5164, 0.06009), (-0.6811, 0.6811, 0.03064), (-0.5317, 0.5317, -0.000165), (-0.5047, 0.5047, -0.05738), (-0.4966, 0.4966, -0.1035), (-0.4919, 0.4919, -0.1512), (-0.4888, 0.4888, -0.2005), (-0.4867, 0.4867, -0.2513), (-0.4853, 0.4853, -0.3039), (-0.4844, 0.4844, -0.3581), (-0.4839, 0.4839, -0.4141), (-0.5015, 0.5015, -0.472), (-0.5209, 0.5209, -0.5317), (-0.5426, 0.5426, -0.5934), (-0.5673, 0.5673, -0.657), (-0.5972, 0.5972, -0.7227), (-0.8065, 0.8065, -0.8154), (-0.6843, 0.6843, -0.8603), (-0.8362, 0.8362, -0.8824), (-0.4347, 0.6506, 0.9086), (-0.3319, 0.4967, 0.8834), (-0.3236, 0.4843, 0.8583), (-0.316, 0.473, 0.8333), (-0.3092, 0.4628, 0.8083), (-0.3031, 0.4537, 0.7833), (-0.2977, 0.4456, 0.7581), (-0.293, 0.4386, 0.7328), (-0.289, 0.4325, 0.7072), (-0.2856, 0.4275, 0.6815), (-0.2829, 0.4234, 0.6554), (-0.2809, 0.4204, 0.6289), (-0.2796, 0.4185, 0.602), (-0.2791, 0.4177, 0.5746), (-0.2793, 0.418, 0.5468), (-0.2804, 0.4196, 0.5183), (-0.2823, 0.4225, 0.4892), (-0.2852, 0.4269, 0.4595), (-0.2892, 0.4328, 0.429), (-0.2942, 0.4403, 0.3977), (-0.3005, 0.4497, 0.3657), (-0.3081, 0.4611, 0.3327), (-0.3172, 0.4747, 0.2987), (-0.3279, 0.4908, 0.2638), (-0.3405, 0.5095, 0.2279), (-0.355, 0.5313, 0.1908), (-0.3718, 0.5564, 0.1526), (-0.391, 0.5851, 0.1132), (-0.4057, 0.6072, 0.06009), (-0.5351, 0.8009, 0.03064), (-0.4178, 0.6253, -0.000165), (-0.3965, 0.5934, -0.05738), (-0.3902, 0.5839, -0.1035), (-0.3865, 0.5784, -0.1512), (-0.384, 0.5748, -0.2005), (-0.3824, 0.5723, -0.2513), (-0.3813, 0.5707, -0.3039), (-0.3806, 0.5696, -0.3581), (-0.3802, 0.569, -0.4141), (-0.3941, 0.5897, -0.472), (-0.4093, 0.6125, -0.5317), (-0.4263, 0.638, -0.5934), (-0.4458, 0.6671, -0.657), (-0.4692, 0.7023, -0.7227), (-0.6337, 0.9484, -0.8154), (-0.5377, 0.8047, -0.8603), (-0.657, 0.9833, -0.8824), (-0.2994, 0.7229, 0.9086), (-0.2286, 0.5519, 0.8834), (-0.2229, 0.5381, 0.8583), (-0.2177, 0.5256, 0.8333), (-0.213, 0.5142, 0.8083), (-0.2088, 0.5041, 0.7833), (-0.2051, 0.4951, 0.7581), (-0.2018, 0.4873, 0.7328), (-0.1991, 0.4806, 0.7072), (-0.1967, 0.475, 0.6815), (-0.1949, 0.4705, 0.6554), (-0.1935, 0.4672, 0.6289), (-0.1926, 0.465, 0.602), (-0.1922, 0.4641, 0.5746), (-0.1924, 0.4645, 0.5468), (-0.1931, 0.4663, 0.5183), (-0.1945, 0.4695, 0.4892), (-0.1965, 0.4743, 0.4595), (-0.1992, 0.4809, 0.429), (-0.2027, 0.4892, 0.3977), (-0.207, 0.4997, 0.3657), (-0.2122, 0.5123, 0.3327), (-0.2185, 0.5275, 0.2987), (-0.2259, 0.5453, 0.2638), (-0.2345, 0.5662, 0.2279), (-0.2445, 0.5904, 0.1908), (-0.2561, 0.6182, 0.1526), (-0.2693, 0.6502, 0.1132), (-0.2795, 0.6747, 0.06009), (-0.3686, 0.8899, 0.03064), (-0.2878, 0.6948, -0.000165), (-0.2731, 0.6594, -0.05738), (-0.2688, 0.6488, -0.1035), (-0.2662, 0.6427, -0.1512), (-0.2645, 0.6386, -0.2005), (-0.2634, 0.6359, -0.2513), (-0.2626, 0.6341, -0.3039), (-0.2622, 0.6329, -0.3581), (-0.2619, 0.6322, -0.4141), (-0.2714, 0.6553, -0.472), (-0.2819, 0.6806, -0.5317), (-0.2936, 0.7089, -0.5934), (-0.307, 0.7413, -0.657), (-0.3232, 0.7803, -0.7227), (-0.4365, 1.054, -0.8154), (-0.3704, 0.8941, -0.8603), (-0.4526, 1.093, -0.8824), (-0.1526, 0.7674, 0.9086), (-0.1165, 0.5859, 0.8834), (-0.1136, 0.5712, 0.8583), (-0.111, 0.5579, 0.8333), (-0.1086, 0.5459, 0.8083), (-0.1064, 0.5352, 0.7833), (-0.1046, 0.5256, 0.7581), (-0.1029, 0.5173, 0.7328), (-0.1015, 0.5102, 0.7072), (-0.1003, 0.5042, 0.6815), (-0.09935, 0.4995, 0.6554), (-0.09865, 0.4959, 0.6289), (-0.09819, 0.4937, 0.602), (-0.098, 0.4927, 0.5746), (-0.09809, 0.4931, 0.5468), (-0.09846, 0.495, 0.5183), (-0.09914, 0.4984, 0.4892), (-0.1002, 0.5035, 0.4595), (-0.1015, 0.5105, 0.429), (-0.1033, 0.5194, 0.3977), (-0.1055, 0.5305, 0.3657), (-0.1082, 0.5439, 0.3327), (-0.1114, 0.56, 0.2987), (-0.1152, 0.5789, 0.2638), (-0.1196, 0.601, 0.2279), (-0.1247, 0.6267, 0.1908), (-0.1305, 0.6563, 0.1526), (-0.1373, 0.6902, 0.1132), (-0.1425, 0.7163, 0.06009), (-0.1879, 0.9447, 0.03064), (-0.1467, 0.7375, -0.000165), (-0.1392, 0.7, -0.05738), (-0.137, 0.6888, -0.1035), (-0.1357, 0.6822, -0.1512), (-0.1349, 0.678, -0.2005), (-0.1343, 0.6751, -0.2513), (-0.1339, 0.6732, -0.3039), (-0.1337, 0.6719, -0.3581), (-0.1335, 0.6712, -0.4141), (-0.1384, 0.6957, -0.472), (-0.1437, 0.7225, -0.5317), (-0.1497, 0.7526, -0.5934), (-0.1565, 0.7869, -0.657), (-0.1648, 0.8284, -0.7227), (-0.2225, 1.119, -0.8154), (-0.1888, 0.9492, -0.8603), (-0.2307, 1.16, -0.8824)], [], [(110, 1, 3, 111), (111, 3, 5, 158), (158, 5, 7, 205), (205, 7, 9, 252), (252, 9, 11, 299), (299, 11, 13, 346), (346, 13, 15, 393), (393, 15, 17, 440), (440, 17, 19, 487), (487, 19, 21, 534), (534, 21, 23, 581), (581, 23, 25, 628), (628, 25, 27, 675), (675, 27, 29, 722), (722, 29, 31, 769), (769, 31, 33, 816), (816, 33, 35, 863), (863, 35, 37, 910), (910, 37, 39, 957), (957, 39, 41, 1004), (1004, 41, 43, 1051), (1051, 43, 45, 1098), (1098, 45, 47, 1145), (1145, 47, 49, 1192), (1192, 49, 51, 1239), (1239, 51, 53, 1286), (1286, 53, 55, 1333), (1333, 55, 57, 1380), (1380, 57, 59, 1427), (1427, 59, 61, 1474), (3, 1, 63, 61, 59, 57, 55, 53, 51, 49, 47, 45, 43, 41, 39, 37, 35, 33, 31, 29, 27, 25, 23, 21, 19, 17, 15, 13, 11, 9, 7, 5), (1474, 61, 63, 1521), (1521, 63, 1, 110), (0, 2, 4, 6, 8, 10, 12, 14, 16, 18, 20, 22, 24, 26, 28, 30, 32, 34, 36, 38, 40, 42, 44, 46, 48, 50, 52, 54, 56, 58, 60, 62), (62, 1567, 64, 0), (1567, 1566, 65, 64), (1566, 1565, 66, 65), (1565, 1564, 67, 66), (1564, 1563, 68, 67), (1563, 1562, 69, 68), (1562, 1561, 70, 69), (1561, 1560, 71, 70), (1560, 1559, 72, 71), (1559, 1558, 73, 72), (1558, 1557, 74, 73), (1557, 1556, 75, 74), (1556, 1555, 76, 75), (1555, 1554, 77, 76), (1554, 1553, 78, 77), (1553, 1552, 79, 78), (1552, 1551, 80, 79), (1551, 1550, 81, 80), (1550, 1549, 82, 81), (1549, 1548, 83, 82), (1548, 1547, 84, 83), (1547, 1546, 85, 84), (1546, 1545, 86, 85), (1545, 1544, 87, 86), (1544, 1543, 88, 87), (1543, 1542, 89, 88), (1542, 1541, 90, 89), (1541, 1540, 91, 90), (1540, 1539, 92, 91), (1539, 1538, 93, 92), (1538, 1537, 94, 93), (1537, 1536, 95, 94), (1536, 1535, 96, 95), (1535, 1534, 97, 96), (1534, 1533, 98, 97), (1533, 1532, 99, 98), (1532, 1531, 100, 99), (1531, 1530, 101, 100), (1530, 1529, 102, 101), (1529, 1528, 103, 102), (1528, 1527, 104, 103), (1527, 1526, 105, 104), (1526, 1525, 106, 105), (1525, 1524, 107, 106), (1524, 1523, 108, 107), (1523, 1522, 109, 108), (1522, 1521, 110, 109), (60, 1520, 1567, 62), (1520, 1519, 1566, 1567), (1519, 1518, 1565, 1566), (1518, 1517, 1564, 1565), (1517, 1516, 1563, 1564), (1516, 1515, 1562, 1563), (1515, 1514, 1561, 1562), (1514, 1513, 1560, 1561), (1513, 1512, 1559, 1560), (1512, 1511, 1558, 1559), (1511, 1510, 1557, 1558), (1510, 1509, 1556, 1557), (1509, 1508, 1555, 1556), (1508, 1507, 1554, 1555), (1507, 1506, 1553, 1554), (1506, 1505, 1552, 1553), (1505, 1504, 1551, 1552), (1504, 1503, 1550, 1551), (1503, 1502, 1549, 1550), (1502, 1501, 1548, 1549), (1501, 1500, 1547, 1548), (1500, 1499, 1546, 1547), (1499, 1498, 1545, 1546), (1498, 1497, 1544, 1545), (1497, 1496, 1543, 1544), (1496, 1495, 1542, 1543), (1495, 1494, 1541, 1542), (1494, 1493, 1540, 1541), (1493, 1492, 1539, 1540), (1492, 1491, 1538, 1539), (1491, 1490, 1537, 1538), (1490, 1489, 1536, 1537), (1489, 1488, 1535, 1536), (1488, 1487, 1534, 1535), (1487, 1486, 1533, 1534), (1486, 1485, 1532, 1533), (1485, 1484, 1531, 1532), (1484, 1483, 1530, 1531), (1483, 1482, 1529, 1530), (1482, 1481, 1528, 1529), (1481, 1480, 1527, 1528), (1480, 1479, 1526, 1527), (1479, 1478, 1525, 1526), (1478, 1477, 1524, 1525), (1477, 1476, 1523, 1524), (1476, 1475, 1522, 1523), (1475, 1474, 1521, 1522), (58, 1473, 1520, 60), (1473, 1472, 1519, 1520), (1472, 1471, 1518, 1519), (1471, 1470, 1517, 1518), (1470, 1469, 1516, 1517), (1469, 1468, 1515, 1516), (1468, 1467, 1514, 1515), (1467, 1466, 1513, 1514), (1466, 1465, 1512, 1513), (1465, 1464, 1511, 1512), (1464, 1463, 1510, 1511), (1463, 1462, 1509, 1510), (1462, 1461, 1508, 1509), (1461, 1460, 1507, 1508), (1460, 1459, 1506, 1507), (1459, 1458, 1505, 1506), (1458, 1457, 1504, 1505), (1457, 1456, 1503, 1504), (1456, 1455, 1502, 1503), (1455, 1454, 1501, 1502), (1454, 1453, 1500, 1501), (1453, 1452, 1499, 1500), (1452, 1451, 1498, 1499), (1451, 1450, 1497, 1498), (1450, 1449, 1496, 1497), (1449, 1448, 1495, 1496), (1448, 1447, 1494, 1495), (1447, 1446, 1493, 1494), (1446, 1445, 1492, 1493), (1445, 1444, 1491, 1492), (1444, 1443, 1490, 1491), (1443, 1442, 1489, 1490), (1442, 1441, 1488, 1489), (1441, 1440, 1487, 1488), (1440, 1439, 1486, 1487), (1439, 1438, 1485, 1486), (1438, 1437, 1484, 1485), (1437, 1436, 1483, 1484), (1436, 1435, 1482, 1483), (1435, 1434, 1481, 1482), (1434, 1433, 1480, 1481), (1433, 1432, 1479, 1480), (1432, 1431, 1478, 1479), (1431, 1430, 1477, 1478), (1430, 1429, 1476, 1477), (1429, 1428, 1475, 1476), (1428, 1427, 1474, 1475), (56, 1426, 1473, 58), (1426, 1425, 1472, 1473), (1425, 1424, 1471, 1472), (1424, 1423, 1470, 1471), (1423, 1422, 1469, 1470), (1422, 1421, 1468, 1469), (1421, 1420, 1467, 1468), (1420, 1419, 1466, 1467), (1419, 1418, 1465, 1466), (1418, 1417, 1464, 1465), (1417, 1416, 1463, 1464), (1416, 1415, 1462, 1463), (1415, 1414, 1461, 1462), (1414, 1413, 1460, 1461), (1413, 1412, 1459, 1460), (1412, 1411, 1458, 1459), (1411, 1410, 1457, 1458), (1410, 1409, 1456, 1457), (1409, 1408, 1455, 1456), (1408, 1407, 1454, 1455), (1407, 1406, 1453, 1454), (1406, 1405, 1452, 1453), (1405, 1404, 1451, 1452), (1404, 1403, 1450, 1451), (1403, 1402, 1449, 1450), (1402, 1401, 1448, 1449), (1401, 1400, 1447, 1448), (1400, 1399, 1446, 1447), (1399, 1398, 1445, 1446), (1398, 1397, 1444, 1445), (1397, 1396, 1443, 1444), (1396, 1395, 1442, 1443), (1395, 1394, 1441, 1442), (1394, 1393, 1440, 1441), (1393, 1392, 1439, 1440), (1392, 1391, 1438, 1439), (1391, 1390, 1437, 1438), (1390, 1389, 1436, 1437), (1389, 1388, 1435, 1436), (1388, 1387, 1434, 1435), (1387, 1386, 1433, 1434), (1386, 1385, 1432, 1433), (1385, 1384, 1431, 1432), (1384, 1383, 1430, 1431), (1383, 1382, 1429, 1430), (1382, 1381, 1428, 1429), (1381, 1380, 1427, 1428), (54, 1379, 1426, 56), (1379, 1378, 1425, 1426), (1378, 1377, 1424, 1425), (1377, 1376, 1423, 1424), (1376, 1375, 1422, 1423), (1375, 1374, 1421, 1422), (1374, 1373, 1420, 1421), (1373, 1372, 1419, 1420), (1372, 1371, 1418, 1419), (1371, 1370, 1417, 1418), (1370, 1369, 1416, 1417), (1369, 1368, 1415, 1416), (1368, 1367, 1414, 1415), (1367, 1366, 1413, 1414), (1366, 1365, 1412, 1413), (1365, 1364, 1411, 1412), (1364, 1363, 1410, 1411), (1363, 1362, 1409, 1410), (1362, 1361, 1408, 1409), (1361, 1360, 1407, 1408), (1360, 1359, 1406, 1407), (1359, 1358, 1405, 1406), (1358, 1357, 1404, 1405), (1357, 1356, 1403, 1404), (1356, 1355, 1402, 1403), (1355, 1354, 1401, 1402), (1354, 1353, 1400, 1401), (1353, 1352, 1399, 1400), (1352, 1351, 1398, 1399), (1351, 1350, 1397, 1398), (1350, 1349, 1396, 1397), (1349, 1348, 1395, 1396), (1348, 1347, 1394, 1395), (1347, 1346, 1393, 1394), (1346, 1345, 1392, 1393), (1345, 1344, 1391, 1392), (1344, 1343, 1390, 1391), (1343, 1342, 1389, 1390), (1342, 1341, 1388, 1389), (1341, 1340, 1387, 1388), (1340, 1339, 1386, 1387), (1339, 1338, 1385, 1386), (1338, 1337, 1384, 1385), (1337, 1336, 1383, 1384), (1336, 1335, 1382, 1383), (1335, 1334, 1381, 1382), (1334, 1333, 1380, 1381), (52, 1332, 1379, 54), (1332, 1331, 1378, 1379), (1331, 1330, 1377, 1378), (1330, 1329, 1376, 1377), (1329, 1328, 1375, 1376), (1328, 1327, 1374, 1375), (1327, 1326, 1373, 1374), (1326, 1325, 1372, 1373), (1325, 1324, 1371, 1372), (1324, 1323, 1370, 1371), (1323, 1322, 1369, 1370), (1322, 1321, 1368, 1369), (1321, 1320, 1367, 1368), (1320, 1319, 1366, 1367), (1319, 1318, 1365, 1366), (1318, 1317, 1364, 1365), (1317, 1316, 1363, 1364), (1316, 1315, 1362, 1363), (1315, 1314, 1361, 1362), (1314, 1313, 1360, 1361), (1313, 1312, 1359, 1360), (1312, 1311, 1358, 1359), (1311, 1310, 1357, 1358), (1310, 1309, 1356, 1357), (1309, 1308, 1355, 1356), (1308, 1307, 1354, 1355), (1307, 1306, 1353, 1354), (1306, 1305, 1352, 1353), (1305, 1304, 1351, 1352), (1304, 1303, 1350, 1351), (1303, 1302, 1349, 1350), (1302, 1301, 1348, 1349), (1301, 1300, 1347, 1348), (1300, 1299, 1346, 1347), (1299, 1298, 1345, 1346), (1298, 1297, 1344, 1345), (1297, 1296, 1343, 1344), (1296, 1295, 1342, 1343), (1295, 1294, 1341, 1342), (1294, 1293, 1340, 1341), (1293, 1292, 1339, 1340), (1292, 1291, 1338, 1339), (1291, 1290, 1337, 1338), (1290, 1289, 1336, 1337), (1289, 1288, 1335, 1336), (1288, 1287, 1334, 1335), (1287, 1286, 1333, 1334), (50, 1285, 1332, 52), (1285, 1284, 1331, 1332), (1284, 1283, 1330, 1331), (1283, 1282, 1329, 1330), (1282, 1281, 1328, 1329), (1281, 1280, 1327, 1328), (1280, 1279, 1326, 1327), (1279, 1278, 1325, 1326), (1278, 1277, 1324, 1325), (1277, 1276, 1323, 1324), (1276, 1275, 1322, 1323), (1275, 1274, 1321, 1322), (1274, 1273, 1320, 1321), (1273, 1272, 1319, 1320), (1272, 1271, 1318, 1319), (1271, 1270, 1317, 1318), (1270, 1269, 1316, 1317), (1269, 1268, 1315, 1316), (1268, 1267, 1314, 1315), (1267, 1266, 1313, 1314), (1266, 1265, 1312, 1313), (1265, 1264, 1311, 1312), (1264, 1263, 1310, 1311), (1263, 1262, 1309, 1310), (1262, 1261, 1308, 1309), (1261, 1260, 1307, 1308), (1260, 1259, 1306, 1307), (1259, 1258, 1305, 1306), (1258, 1257, 1304, 1305), (1257, 1256, 1303, 1304), (1256, 1255, 1302, 1303), (1255, 1254, 1301, 1302), (1254, 1253, 1300, 1301), (1253, 1252, 1299, 1300), (1252, 1251, 1298, 1299), (1251, 1250, 1297, 1298), (1250, 1249, 1296, 1297), (1249, 1248, 1295, 1296), (1248, 1247, 1294, 1295), (1247, 1246, 1293, 1294), (1246, 1245, 1292, 1293), (1245, 1244, 1291, 1292), (1244, 1243, 1290, 1291), (1243, 1242, 1289, 1290), (1242, 1241, 1288, 1289), (1241, 1240, 1287, 1288), (1240, 1239, 1286, 1287), (48, 1238, 1285, 50), (1238, 1237, 1284, 1285), (1237, 1236, 1283, 1284), (1236, 1235, 1282, 1283), (1235, 1234, 1281, 1282), (1234, 1233, 1280, 1281), (1233, 1232, 1279, 1280), (1232, 1231, 1278, 1279), (1231, 1230, 1277, 1278), (1230, 1229, 1276, 1277), (1229, 1228, 1275, 1276), (1228, 1227, 1274, 1275), (1227, 1226, 1273, 1274), (1226, 1225, 1272, 1273), (1225, 1224, 1271, 1272), (1224, 1223, 1270, 1271), (1223, 1222, 1269, 1270), (1222, 1221, 1268, 1269), (1221, 1220, 1267, 1268), (1220, 1219, 1266, 1267), (1219, 1218, 1265, 1266), (1218, 1217, 1264, 1265), (1217, 1216, 1263, 1264), (1216, 1215, 1262, 1263), (1215, 1214, 1261, 1262), (1214, 1213, 1260, 1261), (1213, 1212, 1259, 1260), (1212, 1211, 1258, 1259), (1211, 1210, 1257, 1258), (1210, 1209, 1256, 1257), (1209, 1208, 1255, 1256), (1208, 1207, 1254, 1255), (1207, 1206, 1253, 1254), (1206, 1205, 1252, 1253), (1205, 1204, 1251, 1252), (1204, 1203, 1250, 1251), (1203, 1202, 1249, 1250), (1202, 1201, 1248, 1249), (1201, 1200, 1247, 1248), (1200, 1199, 1246, 1247), (1199, 1198, 1245, 1246), (1198, 1197, 1244, 1245), (1197, 1196, 1243, 1244), (1196, 1195, 1242, 1243), (1195, 1194, 1241, 1242), (1194, 1193, 1240, 1241), (1193, 1192, 1239, 1240), (46, 1191, 1238, 48), (1191, 1190, 1237, 1238), (1190, 1189, 1236, 1237), (1189, 1188, 1235, 1236), (1188, 1187, 1234, 1235), (1187, 1186, 1233, 1234), (1186, 1185, 1232, 1233), (1185, 1184, 1231, 1232), (1184, 1183, 1230, 1231), (1183, 1182, 1229, 1230), (1182, 1181, 1228, 1229), (1181, 1180, 1227, 1228), (1180, 1179, 1226, 1227), (1179, 1178, 1225, 1226), (1178, 1177, 1224, 1225), (1177, 1176, 1223, 1224), (1176, 1175, 1222, 1223), (1175, 1174, 1221, 1222), (1174, 1173, 1220, 1221), (1173, 1172, 1219, 1220), (1172, 1171, 1218, 1219), (1171, 1170, 1217, 1218), (1170, 1169, 1216, 1217), (1169, 1168, 1215, 1216), (1168, 1167, 1214, 1215), (1167, 1166, 1213, 1214), (1166, 1165, 1212, 1213), (1165, 1164, 1211, 1212), (1164, 1163, 1210, 1211), (1163, 1162, 1209, 1210), (1162, 1161, 1208, 1209), (1161, 1160, 1207, 1208), (1160, 1159, 1206, 1207), (1159, 1158, 1205, 1206), (1158, 1157, 1204, 1205), (1157, 1156, 1203, 1204), (1156, 1155, 1202, 1203), (1155, 1154, 1201, 1202), (1154, 1153, 1200, 1201), (1153, 1152, 1199, 1200), (1152, 1151, 1198, 1199), (1151, 1150, 1197, 1198), (1150, 1149, 1196, 1197), (1149, 1148, 1195, 1196), (1148, 1147, 1194, 1195), (1147, 1146, 1193, 1194), (1146, 1145, 1192, 1193), (44, 1144, 1191, 46), (1144, 1143, 1190, 1191), (1143, 1142, 1189, 1190), (1142, 1141, 1188, 1189), (1141, 1140, 1187, 1188), (1140, 1139, 1186, 1187), (1139, 1138, 1185, 1186), (1138, 1137, 1184, 1185), (1137, 1136, 1183, 1184), (1136, 1135, 1182, 1183), (1135, 1134, 1181, 1182), (1134, 1133, 1180, 1181), (1133, 1132, 1179, 1180), (1132, 1131, 1178, 1179), (1131, 1130, 1177, 1178), (1130, 1129, 1176, 1177), (1129, 1128, 1175, 1176), (1128, 1127, 1174, 1175), (1127, 1126, 1173, 1174), (1126, 1125, 1172, 1173), (1125, 1124, 1171, 1172), (1124, 1123, 1170, 1171), (1123, 1122, 1169, 1170), (1122, 1121, 1168, 1169), (1121, 1120, 1167, 1168), (1120, 1119, 1166, 1167), (1119, 1118, 1165, 1166), (1118, 1117, 1164, 1165), (1117, 1116, 1163, 1164), (1116, 1115, 1162, 1163), (1115, 1114, 1161, 1162), (1114, 1113, 1160, 1161), (1113, 1112, 1159, 1160), (1112, 1111, 1158, 1159), (1111, 1110, 1157, 1158), (1110, 1109, 1156, 1157), (1109, 1108, 1155, 1156), (1108, 1107, 1154, 1155), (1107, 1106, 1153, 1154), (1106, 1105, 1152, 1153), (1105, 1104, 1151, 1152), (1104, 1103, 1150, 1151), (1103, 1102, 1149, 1150), (1102, 1101, 1148, 1149), (1101, 1100, 1147, 1148), (1100, 1099, 1146, 1147), (1099, 1098, 1145, 1146), (42, 1097, 1144, 44), (1097, 1096, 1143, 1144), (1096, 1095, 1142, 1143), (1095, 1094, 1141, 1142), (1094, 1093, 1140, 1141), (1093, 1092, 1139, 1140), (1092, 1091, 1138, 1139), (1091, 1090, 1137, 1138), (1090, 1089, 1136, 1137), (1089, 1088, 1135, 1136), (1088, 1087, 1134, 1135), (1087, 1086, 1133, 1134), (1086, 1085, 1132, 1133), (1085, 1084, 1131, 1132), (1084, 1083, 1130, 1131), (1083, 1082, 1129, 1130), (1082, 1081, 1128, 1129), (1081, 1080, 1127, 1128), (1080, 1079, 1126, 1127), (1079, 1078, 1125, 1126), (1078, 1077, 1124, 1125), (1077, 1076, 1123, 1124), (1076, 1075, 1122, 1123), (1075, 1074, 1121, 1122), (1074, 1073, 1120, 1121), (1073, 1072, 1119, 1120), (1072, 1071, 1118, 1119), (1071, 1070, 1117, 1118), (1070, 1069, 1116, 1117), (1069, 1068, 1115, 1116), (1068, 1067, 1114, 1115), (1067, 1066, 1113, 1114), (1066, 1065, 1112, 1113), (1065, 1064, 1111, 1112), (1064, 1063, 1110, 1111), (1063, 1062, 1109, 1110), (1062, 1061, 1108, 1109), (1061, 1060, 1107, 1108), (1060, 1059, 1106, 1107), (1059, 1058, 1105, 1106), (1058, 1057, 1104, 1105), (1057, 1056, 1103, 1104), (1056, 1055, 1102, 1103), (1055, 1054, 1101, 1102), (1054, 1053, 1100, 1101), (1053, 1052, 1099, 1100), (1052, 1051, 1098, 1099), (40, 1050, 1097, 42), (1050, 1049, 1096, 1097), (1049, 1048, 1095, 1096), (1048, 1047, 1094, 1095), (1047, 1046, 1093, 1094), (1046, 1045, 1092, 1093), (1045, 1044, 1091, 1092), (1044, 1043, 1090, 1091), (1043, 1042, 1089, 1090), (1042, 1041, 1088, 1089), (1041, 1040, 1087, 1088), (1040, 1039, 1086, 1087), (1039, 1038, 1085, 1086), (1038, 1037, 1084, 1085), (1037, 1036, 1083, 1084), (1036, 1035, 1082, 1083), (1035, 1034, 1081, 1082), (1034, 1033, 1080, 1081), (1033, 1032, 1079, 1080), (1032, 1031, 1078, 1079), (1031, 1030, 1077, 1078), (1030, 1029, 1076, 1077), (1029, 1028, 1075, 1076), (1028, 1027, 1074, 1075), (1027, 1026, 1073, 1074), (1026, 1025, 1072, 1073), (1025, 1024, 1071, 1072), (1024, 1023, 1070, 1071), (1023, 1022, 1069, 1070), (1022, 1021, 1068, 1069), (1021, 1020, 1067, 1068), (1020, 1019, 1066, 1067), (1019, 1018, 1065, 1066), (1018, 1017, 1064, 1065), (1017, 1016, 1063, 1064), (1016, 1015, 1062, 1063), (1015, 1014, 1061, 1062), (1014, 1013, 1060, 1061), (1013, 1012, 1059, 1060), (1012, 1011, 1058, 1059), (1011, 1010, 1057, 1058), (1010, 1009, 1056, 1057), (1009, 1008, 1055, 1056), (1008, 1007, 1054, 1055), (1007, 1006, 1053, 1054), (1006, 1005, 1052, 1053), (1005, 1004, 1051, 1052), (38, 1003, 1050, 40), (1003, 1002, 1049, 1050), (1002, 1001, 1048, 1049), (1001, 1000, 1047, 1048), (1000, 999, 1046, 1047), (999, 998, 1045, 1046), (998, 997, 1044, 1045), (997, 996, 1043, 1044), (996, 995, 1042, 1043), (995, 994, 1041, 1042), (994, 993, 1040, 1041), (993, 992, 1039, 1040), (992, 991, 1038, 1039), (991, 990, 1037, 1038), (990, 989, 1036, 1037), (989, 988, 1035, 1036), (988, 987, 1034, 1035), (987, 986, 1033, 1034), (986, 985, 1032, 1033), (985, 984, 1031, 1032), (984, 983, 1030, 1031), (983, 982, 1029, 1030), (982, 981, 1028, 1029), (981, 980, 1027, 1028), (980, 979, 1026, 1027), (979, 978, 1025, 1026), (978, 977, 1024, 1025), (977, 976, 1023, 1024), (976, 975, 1022, 1023), (975, 974, 1021, 1022), (974, 973, 1020, 1021), (973, 972, 1019, 1020), (972, 971, 1018, 1019), (971, 970, 1017, 1018), (970, 969, 1016, 1017), (969, 968, 1015, 1016), (968, 967, 1014, 1015), (967, 966, 1013, 1014), (966, 965, 1012, 1013), (965, 964, 1011, 1012), (964, 963, 1010, 1011), (963, 962, 1009, 1010), (962, 961, 1008, 1009), (961, 960, 1007, 1008), (960, 959, 1006, 1007), (959, 958, 1005, 1006), (958, 957, 1004, 1005), (36, 956, 1003, 38), (956, 955, 1002, 1003), (955, 954, 1001, 1002), (954, 953, 1000, 1001), (953, 952, 999, 1000), (952, 951, 998, 999), (951, 950, 997, 998), (950, 949, 996, 997), (949, 948, 995, 996), (948, 947, 994, 995), (947, 946, 993, 994), (946, 945, 992, 993), (945, 944, 991, 992), (944, 943, 990, 991), (943, 942, 989, 990), (942, 941, 988, 989), (941, 940, 987, 988), (940, 939, 986, 987), (939, 938, 985, 986), (938, 937, 984, 985), (937, 936, 983, 984), (936, 935, 982, 983), (935, 934, 981, 982), (934, 933, 980, 981), (933, 932, 979, 980), (932, 931, 978, 979), (931, 930, 977, 978), (930, 929, 976, 977), (929, 928, 975, 976), (928, 927, 974, 975), (927, 926, 973, 974), (926, 925, 972, 973), (925, 924, 971, 972), (924, 923, 970, 971), (923, 922, 969, 970), (922, 921, 968, 969), (921, 920, 967, 968), (920, 919, 966, 967), (919, 918, 965, 966), (918, 917, 964, 965), (917, 916, 963, 964), (916, 915, 962, 963), (915, 914, 961, 962), (914, 913, 960, 961), (913, 912, 959, 960), (912, 911, 958, 959), (911, 910, 957, 958), (34, 909, 956, 36), (909, 908, 955, 956), (908, 907, 954, 955), (907, 906, 953, 954), (906, 905, 952, 953), (905, 904, 951, 952), (904, 903, 950, 951), (903, 902, 949, 950), (902, 901, 948, 949), (901, 900, 947, 948), (900, 899, 946, 947), (899, 898, 945, 946), (898, 897, 944, 945), (897, 896, 943, 944), (896, 895, 942, 943), (895, 894, 941, 942), (894, 893, 940, 941), (893, 892, 939, 940), (892, 891, 938, 939), (891, 890, 937, 938), (890, 889, 936, 937), (889, 888, 935, 936), (888, 887, 934, 935), (887, 886, 933, 934), (886, 885, 932, 933), (885, 884, 931, 932), (884, 883, 930, 931), (883, 882, 929, 930), (882, 881, 928, 929), (881, 880, 927, 928), (880, 879, 926, 927), (879, 878, 925, 926), (878, 877, 924, 925), (877, 876, 923, 924), (876, 875, 922, 923), (875, 874, 921, 922), (874, 873, 920, 921), (873, 872, 919, 920), (872, 871, 918, 919), (871, 870, 917, 918), (870, 869, 916, 917), (869, 868, 915, 916), (868, 867, 914, 915), (867, 866, 913, 914), (866, 865, 912, 913), (865, 864, 911, 912), (864, 863, 910, 911), (32, 862, 909, 34), (862, 861, 908, 909), (861, 860, 907, 908), (860, 859, 906, 907), (859, 858, 905, 906), (858, 857, 904, 905), (857, 856, 903, 904), (856, 855, 902, 903), (855, 854, 901, 902), (854, 853, 900, 901), (853, 852, 899, 900), (852, 851, 898, 899), (851, 850, 897, 898), (850, 849, 896, 897), (849, 848, 895, 896), (848, 847, 894, 895), (847, 846, 893, 894), (846, 845, 892, 893), (845, 844, 891, 892), (844, 843, 890, 891), (843, 842, 889, 890), (842, 841, 888, 889), (841, 840, 887, 888), (840, 839, 886, 887), (839, 838, 885, 886), (838, 837, 884, 885), (837, 836, 883, 884), (836, 835, 882, 883), (835, 834, 881, 882), (834, 833, 880, 881), (833, 832, 879, 880), (832, 831, 878, 879), (831, 830, 877, 878), (830, 829, 876, 877), (829, 828, 875, 876), (828, 827, 874, 875), (827, 826, 873, 874), (826, 825, 872, 873), (825, 824, 871, 872), (824, 823, 870, 871), (823, 822, 869, 870), (822, 821, 868, 869), (821, 820, 867, 868), (820, 819, 866, 867), (819, 818, 865, 866), (818, 817, 864, 865), (817, 816, 863, 864), (30, 815, 862, 32), (815, 814, 861, 862), (814, 813, 860, 861), (813, 812, 859, 860), (812, 811, 858, 859), (811, 810, 857, 858), (810, 809, 856, 857), (809, 808, 855, 856), (808, 807, 854, 855), (807, 806, 853, 854), (806, 805, 852, 853), (805, 804, 851, 852), (804, 803, 850, 851), (803, 802, 849, 850), (802, 801, 848, 849), (801, 800, 847, 848), (800, 799, 846, 847), (799, 798, 845, 846), (798, 797, 844, 845), (797, 796, 843, 844), (796, 795, 842, 843), (795, 794, 841, 842), (794, 793, 840, 841), (793, 792, 839, 840), (792, 791, 838, 839), (791, 790, 837, 838), (790, 789, 836, 837), (789, 788, 835, 836), (788, 787, 834, 835), (787, 786, 833, 834), (786, 785, 832, 833), (785, 784, 831, 832), (784, 783, 830, 831), (783, 782, 829, 830), (782, 781, 828, 829), (781, 780, 827, 828), (780, 779, 826, 827), (779, 778, 825, 826), (778, 777, 824, 825), (777, 776, 823, 824), (776, 775, 822, 823), (775, 774, 821, 822), (774, 773, 820, 821), (773, 772, 819, 820), (772, 771, 818, 819), (771, 770, 817, 818), (770, 769, 816, 817), (28, 768, 815, 30), (768, 767, 814, 815), (767, 766, 813, 814), (766, 765, 812, 813), (765, 764, 811, 812), (764, 763, 810, 811), (763, 762, 809, 810), (762, 761, 808, 809), (761, 760, 807, 808), (760, 759, 806, 807), (759, 758, 805, 806), (758, 757, 804, 805), (757, 756, 803, 804), (756, 755, 802, 803), (755, 754, 801, 802), (754, 753, 800, 801), (753, 752, 799, 800), (752, 751, 798, 799), (751, 750, 797, 798), (750, 749, 796, 797), (749, 748, 795, 796), (748, 747, 794, 795), (747, 746, 793, 794), (746, 745, 792, 793), (745, 744, 791, 792), (744, 743, 790, 791), (743, 742, 789, 790), (742, 741, 788, 789), (741, 740, 787, 788), (740, 739, 786, 787), (739, 738, 785, 786), (738, 737, 784, 785), (737, 736, 783, 784), (736, 735, 782, 783), (735, 734, 781, 782), (734, 733, 780, 781), (733, 732, 779, 780), (732, 731, 778, 779), (731, 730, 777, 778), (730, 729, 776, 777), (729, 728, 775, 776), (728, 727, 774, 775), (727, 726, 773, 774), (726, 725, 772, 773), (725, 724, 771, 772), (724, 723, 770, 771), (723, 722, 769, 770), (26, 721, 768, 28), (721, 720, 767, 768), (720, 719, 766, 767), (719, 718, 765, 766), (718, 717, 764, 765), (717, 716, 763, 764), (716, 715, 762, 763), (715, 714, 761, 762), (714, 713, 760, 761), (713, 712, 759, 760), (712, 711, 758, 759), (711, 710, 757, 758), (710, 709, 756, 757), (709, 708, 755, 756), (708, 707, 754, 755), (707, 706, 753, 754), (706, 705, 752, 753), (705, 704, 751, 752), (704, 703, 750, 751), (703, 702, 749, 750), (702, 701, 748, 749), (701, 700, 747, 748), (700, 699, 746, 747), (699, 698, 745, 746), (698, 697, 744, 745), (697, 696, 743, 744), (696, 695, 742, 743), (695, 694, 741, 742), (694, 693, 740, 741), (693, 692, 739, 740), (692, 691, 738, 739), (691, 690, 737, 738), (690, 689, 736, 737), (689, 688, 735, 736), (688, 687, 734, 735), (687, 686, 733, 734), (686, 685, 732, 733), (685, 684, 731, 732), (684, 683, 730, 731), (683, 682, 729, 730), (682, 681, 728, 729), (681, 680, 727, 728), (680, 679, 726, 727), (679, 678, 725, 726), (678, 677, 724, 725), (677, 676, 723, 724), (676, 675, 722, 723), (24, 674, 721, 26), (674, 673, 720, 721), (673, 672, 719, 720), (672, 671, 718, 719), (671, 670, 717, 718), (670, 669, 716, 717), (669, 668, 715, 716), (668, 667, 714, 715), (667, 666, 713, 714), (666, 665, 712, 713), (665, 664, 711, 712), (664, 663, 710, 711), (663, 662, 709, 710), (662, 661, 708, 709), (661, 660, 707, 708), (660, 659, 706, 707), (659, 658, 705, 706), (658, 657, 704, 705), (657, 656, 703, 704), (656, 655, 702, 703), (655, 654, 701, 702), (654, 653, 700, 701), (653, 652, 699, 700), (652, 651, 698, 699), (651, 650, 697, 698), (650, 649, 696, 697), (649, 648, 695, 696), (648, 647, 694, 695), (647, 646, 693, 694), (646, 645, 692, 693), (645, 644, 691, 692), (644, 643, 690, 691), (643, 642, 689, 690), (642, 641, 688, 689), (641, 640, 687, 688), (640, 639, 686, 687), (639, 638, 685, 686), (638, 637, 684, 685), (637, 636, 683, 684), (636, 635, 682, 683), (635, 634, 681, 682), (634, 633, 680, 681), (633, 632, 679, 680), (632, 631, 678, 679), (631, 630, 677, 678), (630, 629, 676, 677), (629, 628, 675, 676), (22, 627, 674, 24), (627, 626, 673, 674), (626, 625, 672, 673), (625, 624, 671, 672), (624, 623, 670, 671), (623, 622, 669, 670), (622, 621, 668, 669), (621, 620, 667, 668), (620, 619, 666, 667), (619, 618, 665, 666), (618, 617, 664, 665), (617, 616, 663, 664), (616, 615, 662, 663), (615, 614, 661, 662), (614, 613, 660, 661), (613, 612, 659, 660), (612, 611, 658, 659), (611, 610, 657, 658), (610, 609, 656, 657), (609, 608, 655, 656), (608, 607, 654, 655), (607, 606, 653, 654), (606, 605, 652, 653), (605, 604, 651, 652), (604, 603, 650, 651), (603, 602, 649, 650), (602, 601, 648, 649), (601, 600, 647, 648), (600, 599, 646, 647), (599, 598, 645, 646), (598, 597, 644, 645), (597, 596, 643, 644), (596, 595, 642, 643), (595, 594, 641, 642), (594, 593, 640, 641), (593, 592, 639, 640), (592, 591, 638, 639), (591, 590, 637, 638), (590, 589, 636, 637), (589, 588, 635, 636), (588, 587, 634, 635), (587, 586, 633, 634), (586, 585, 632, 633), (585, 584, 631, 632), (584, 583, 630, 631), (583, 582, 629, 630), (582, 581, 628, 629), (20, 580, 627, 22), (580, 579, 626, 627), (579, 578, 625, 626), (578, 577, 624, 625), (577, 576, 623, 624), (576, 575, 622, 623), (575, 574, 621, 622), (574, 573, 620, 621), (573, 572, 619, 620), (572, 571, 618, 619), (571, 570, 617, 618), (570, 569, 616, 617), (569, 568, 615, 616), (568, 567, 614, 615), (567, 566, 613, 614), (566, 565, 612, 613), (565, 564, 611, 612), (564, 563, 610, 611), (563, 562, 609, 610), (562, 561, 608, 609), (561, 560, 607, 608), (560, 559, 606, 607), (559, 558, 605, 606), (558, 557, 604, 605), (557, 556, 603, 604), (556, 555, 602, 603), (555, 554, 601, 602), (554, 553, 600, 601), (553, 552, 599, 600), (552, 551, 598, 599), (551, 550, 597, 598), (550, 549, 596, 597), (549, 548, 595, 596), (548, 547, 594, 595), (547, 546, 593, 594), (546, 545, 592, 593), (545, 544, 591, 592), (544, 543, 590, 591), (543, 542, 589, 590), (542, 541, 588, 589), (541, 540, 587, 588), (540, 539, 586, 587), (539, 538, 585, 586), (538, 537, 584, 585), (537, 536, 583, 584), (536, 535, 582, 583), (535, 534, 581, 582), (18, 533, 580, 20), (533, 532, 579, 580), (532, 531, 578, 579), (531, 530, 577, 578), (530, 529, 576, 577), (529, 528, 575, 576), (528, 527, 574, 575), (527, 526, 573, 574), (526, 525, 572, 573), (525, 524, 571, 572), (524, 523, 570, 571), (523, 522, 569, 570), (522, 521, 568, 569), (521, 520, 567, 568), (520, 519, 566, 567), (519, 518, 565, 566), (518, 517, 564, 565), (517, 516, 563, 564), (516, 515, 562, 563), (515, 514, 561, 562), (514, 513, 560, 561), (513, 512, 559, 560), (512, 511, 558, 559), (511, 510, 557, 558), (510, 509, 556, 557), (509, 508, 555, 556), (508, 507, 554, 555), (507, 506, 553, 554), (506, 505, 552, 553), (505, 504, 551, 552), (504, 503, 550, 551), (503, 502, 549, 550), (502, 501, 548, 549), (501, 500, 547, 548), (500, 499, 546, 547), (499, 498, 545, 546), (498, 497, 544, 545), (497, 496, 543, 544), (496, 495, 542, 543), (495, 494, 541, 542), (494, 493, 540, 541), (493, 492, 539, 540), (492, 491, 538, 539), (491, 490, 537, 538), (490, 489, 536, 537), (489, 488, 535, 536), (488, 487, 534, 535), (16, 486, 533, 18), (486, 485, 532, 533), (485, 484, 531, 532), (484, 483, 530, 531), (483, 482, 529, 530), (482, 481, 528, 529), (481, 480, 527, 528), (480, 479, 526, 527), (479, 478, 525, 526), (478, 477, 524, 525), (477, 476, 523, 524), (476, 475, 522, 523), (475, 474, 521, 522), (474, 473, 520, 521), (473, 472, 519, 520), (472, 471, 518, 519), (471, 470, 517, 518), (470, 469, 516, 517), (469, 468, 515, 516), (468, 467, 514, 515), (467, 466, 513, 514), (466, 465, 512, 513), (465, 464, 511, 512), (464, 463, 510, 511), (463, 462, 509, 510), (462, 461, 508, 509), (461, 460, 507, 508), (460, 459, 506, 507), (459, 458, 505, 506), (458, 457, 504, 505), (457, 456, 503, 504), (456, 455, 502, 503), (455, 454, 501, 502), (454, 453, 500, 501), (453, 452, 499, 500), (452, 451, 498, 499), (451, 450, 497, 498), (450, 449, 496, 497), (449, 448, 495, 496), (448, 447, 494, 495), (447, 446, 493, 494), (446, 445, 492, 493), (445, 444, 491, 492), (444, 443, 490, 491), (443, 442, 489, 490), (442, 441, 488, 489), (441, 440, 487, 488), (14, 439, 486, 16), (439, 438, 485, 486), (438, 437, 484, 485), (437, 436, 483, 484), (436, 435, 482, 483), (435, 434, 481, 482), (434, 433, 480, 481), (433, 432, 479, 480), (432, 431, 478, 479), (431, 430, 477, 478), (430, 429, 476, 477), (429, 428, 475, 476), (428, 427, 474, 475), (427, 426, 473, 474), (426, 425, 472, 473), (425, 424, 471, 472), (424, 423, 470, 471), (423, 422, 469, 470), (422, 421, 468, 469), (421, 420, 467, 468), (420, 419, 466, 467), (419, 418, 465, 466), (418, 417, 464, 465), (417, 416, 463, 464), (416, 415, 462, 463), (415, 414, 461, 462), (414, 413, 460, 461), (413, 412, 459, 460), (412, 411, 458, 459), (411, 410, 457, 458), (410, 409, 456, 457), (409, 408, 455, 456), (408, 407, 454, 455), (407, 406, 453, 454), (406, 405, 452, 453), (405, 404, 451, 452), (404, 403, 450, 451), (403, 402, 449, 450), (402, 401, 448, 449), (401, 400, 447, 448), (400, 399, 446, 447), (399, 398, 445, 446), (398, 397, 444, 445), (397, 396, 443, 444), (396, 395, 442, 443), (395, 394, 441, 442), (394, 393, 440, 441), (12, 392, 439, 14), (392, 391, 438, 439), (391, 390, 437, 438), (390, 389, 436, 437), (389, 388, 435, 436), (388, 387, 434, 435), (387, 386, 433, 434), (386, 385, 432, 433), (385, 384, 431, 432), (384, 383, 430, 431), (383, 382, 429, 430), (382, 381, 428, 429), (381, 380, 427, 428), (380, 379, 426, 427), (379, 378, 425, 426), (378, 377, 424, 425), (377, 376, 423, 424), (376, 375, 422, 423), (375, 374, 421, 422), (374, 373, 420, 421), (373, 372, 419, 420), (372, 371, 418, 419), (371, 370, 417, 418), (370, 369, 416, 417), (369, 368, 415, 416), (368, 367, 414, 415), (367, 366, 413, 414), (366, 365, 412, 413), (365, 364, 411, 412), (364, 363, 410, 411), (363, 362, 409, 410), (362, 361, 408, 409), (361, 360, 407, 408), (360, 359, 406, 407), (359, 358, 405, 406), (358, 357, 404, 405), (357, 356, 403, 404), (356, 355, 402, 403), (355, 354, 401, 402), (354, 353, 400, 401), (353, 352, 399, 400), (352, 351, 398, 399), (351, 350, 397, 398), (350, 349, 396, 397), (349, 348, 395, 396), (348, 347, 394, 395), (347, 346, 393, 394), (10, 345, 392, 12), (345, 344, 391, 392), (344, 343, 390, 391), (343, 342, 389, 390), (342, 341, 388, 389), (341, 340, 387, 388), (340, 339, 386, 387), (339, 338, 385, 386), (338, 337, 384, 385), (337, 336, 383, 384), (336, 335, 382, 383), (335, 334, 381, 382), (334, 333, 380, 381), (333, 332, 379, 380), (332, 331, 378, 379), (331, 330, 377, 378), (330, 329, 376, 377), (329, 328, 375, 376), (328, 327, 374, 375), (327, 326, 373, 374), (326, 325, 372, 373), (325, 324, 371, 372), (324, 323, 370, 371), (323, 322, 369, 370), (322, 321, 368, 369), (321, 320, 367, 368), (320, 319, 366, 367), (319, 318, 365, 366), (318, 317, 364, 365), (317, 316, 363, 364), (316, 315, 362, 363), (315, 314, 361, 362), (314, 313, 360, 361), (313, 312, 359, 360), (312, 311, 358, 359), (311, 310, 357, 358), (310, 309, 356, 357), (309, 308, 355, 356), (308, 307, 354, 355), (307, 306, 353, 354), (306, 305, 352, 353), (305, 304, 351, 352), (304, 303, 350, 351), (303, 302, 349, 350), (302, 301, 348, 349), (301, 300, 347, 348), (300, 299, 346, 347), (8, 298, 345, 10), (298, 297, 344, 345), (297, 296, 343, 344), (296, 295, 342, 343), (295, 294, 341, 342), (294, 293, 340, 341), (293, 292, 339, 340), (292, 291, 338, 339), (291, 290, 337, 338), (290, 289, 336, 337), (289, 288, 335, 336), (288, 287, 334, 335), (287, 286, 333, 334), (286, 285, 332, 333), (285, 284, 331, 332), (284, 283, 330, 331), (283, 282, 329, 330), (282, 281, 328, 329), (281, 280, 327, 328), (280, 279, 326, 327), (279, 278, 325, 326), (278, 277, 324, 325), (277, 276, 323, 324), (276, 275, 322, 323), (275, 274, 321, 322), (274, 273, 320, 321), (273, 272, 319, 320), (272, 271, 318, 319), (271, 270, 317, 318), (270, 269, 316, 317), (269, 268, 315, 316), (268, 267, 314, 315), (267, 266, 313, 314), (266, 265, 312, 313), (265, 264, 311, 312), (264, 263, 310, 311), (263, 262, 309, 310), (262, 261, 308, 309), (261, 260, 307, 308), (260, 259, 306, 307), (259, 258, 305, 306), (258, 257, 304, 305), (257, 256, 303, 304), (256, 255, 302, 303), (255, 254, 301, 302), (254, 253, 300, 301), (253, 252, 299, 300), (6, 251, 298, 8), (251, 250, 297, 298), (250, 249, 296, 297), (249, 248, 295, 296), (248, 247, 294, 295), (247, 246, 293, 294), (246, 245, 292, 293), (245, 244, 291, 292), (244, 243, 290, 291), (243, 242, 289, 290), (242, 241, 288, 289), (241, 240, 287, 288), (240, 239, 286, 287), (239, 238, 285, 286), (238, 237, 284, 285), (237, 236, 283, 284), (236, 235, 282, 283), (235, 234, 281, 282), (234, 233, 280, 281), (233, 232, 279, 280), (232, 231, 278, 279), (231, 230, 277, 278), (230, 229, 276, 277), (229, 228, 275, 276), (228, 227, 274, 275), (227, 226, 273, 274), (226, 225, 272, 273), (225, 224, 271, 272), (224, 223, 270, 271), (223, 222, 269, 270), (222, 221, 268, 269), (221, 220, 267, 268), (220, 219, 266, 267), (219, 218, 265, 266), (218, 217, 264, 265), (217, 216, 263, 264), (216, 215, 262, 263), (215, 214, 261, 262), (214, 213, 260, 261), (213, 212, 259, 260), (212, 211, 258, 259), (211, 210, 257, 258), (210, 209, 256, 257), (209, 208, 255, 256), (208, 207, 254, 255), (207, 206, 253, 254), (206, 205, 252, 253), (4, 204, 251, 6), (204, 203, 250, 251), (203, 202, 249, 250), (202, 201, 248, 249), (201, 200, 247, 248), (200, 199, 246, 247), (199, 198, 245, 246), (198, 197, 244, 245), (197, 196, 243, 244), (196, 195, 242, 243), (195, 194, 241, 242), (194, 193, 240, 241), (193, 192, 239, 240), (192, 191, 238, 239), (191, 190, 237, 238), (190, 189, 236, 237), (189, 188, 235, 236), (188, 187, 234, 235), (187, 186, 233, 234), (186, 185, 232, 233), (185, 184, 231, 232), (184, 183, 230, 231), (183, 182, 229, 230), (182, 181, 228, 229), (181, 180, 227, 228), (180, 179, 226, 227), (179, 178, 225, 226), (178, 177, 224, 225), (177, 176, 223, 224), (176, 175, 222, 223), (175, 174, 221, 222), (174, 173, 220, 221), (173, 172, 219, 220), (172, 171, 218, 219), (171, 170, 217, 218), (170, 169, 216, 217), (169, 168, 215, 216), (168, 167, 214, 215), (167, 166, 213, 214), (166, 165, 212, 213), (165, 164, 211, 212), (164, 163, 210, 211), (163, 162, 209, 210), (162, 161, 208, 209), (161, 160, 207, 208), (160, 159, 206, 207), (159, 158, 205, 206), (2, 157, 204, 4), (157, 156, 203, 204), (156, 155, 202, 203), (155, 154, 201, 202), (154, 153, 200, 201), (153, 152, 199, 200), (152, 151, 198, 199), (151, 150, 197, 198), (150, 149, 196, 197), (149, 148, 195, 196), (148, 147, 194, 195), (147, 146, 193, 194), (146, 145, 192, 193), (145, 144, 191, 192), (144, 143, 190, 191), (143, 142, 189, 190), (142, 141, 188, 189), (141, 140, 187, 188), (140, 139, 186, 187), (139, 138, 185, 186), (138, 137, 184, 185), (137, 136, 183, 184), (136, 135, 182, 183), (135, 134, 181, 182), (134, 133, 180, 181), (133, 132, 179, 180), (132, 131, 178, 179), (131, 130, 177, 178), (130, 129, 176, 177), (129, 128, 175, 176), (128, 127, 174, 175), (127, 126, 173, 174), (126, 125, 172, 173), (125, 124, 171, 172), (124, 123, 170, 171), (123, 122, 169, 170), (122, 121, 168, 169), (121, 120, 167, 168), (120, 119, 166, 167), (119, 118, 165, 166), (118, 117, 164, 165), (117, 116, 163, 164), (116, 115, 162, 163), (115, 114, 161, 162), (114, 113, 160, 161), (113, 112, 159, 160), (112, 111, 158, 159), (0, 64, 157, 2), (64, 65, 156, 157), (65, 66, 155, 156), (66, 67, 154, 155), (67, 68, 153, 154), (68, 69, 152, 153), (69, 70, 151, 152), (70, 71, 150, 151), (71, 72, 149, 150), (72, 73, 148, 149), (73, 74, 147, 148), (74, 75, 146, 147), (75, 76, 145, 146), (76, 77, 144, 145), (77, 78, 143, 144), (78, 79, 142, 143), (79, 80, 141, 142), (80, 81, 140, 141), (81, 82, 139, 140), (82, 83, 138, 139), (83, 84, 137, 138), (84, 85, 136, 137), (85, 86, 135, 136), (86, 87, 134, 135), (87, 88, 133, 134), (88, 89, 132, 133), (89, 90, 131, 132), (90, 91, 130, 131), (91, 92, 129, 130), (92, 93, 128, 129), (93, 94, 127, 128), (94, 95, 126, 127), (95, 96, 125, 126), (96, 97, 124, 125), (97, 98, 123, 124), (98, 99, 122, 123), (99, 100, 121, 122), (100, 101, 120, 121), (101, 102, 119, 120), (102, 103, 118, 119), (103, 104, 117, 118), (104, 105, 116, 117), (105, 106, 115, 116), (106, 107, 114, 115), (107, 108, 113, 114), (108, 109, 112, 113), (109, 110, 111, 112)])
me_cylinder.polygons.foreach_set('use_smooth', [True] * 1538)
me_cylinder.use_remesh_preserve_volume = False
me_cylinder.use_remesh_preserve_attributes = False
me_cylinder.use_mirror_vertex_groups = False
me_cylinder.update()
me_cone = bpy.data.meshes.new('Cone')
me_cone.from_pydata([(0.0, 1.0, -1.0), (0.0, 0.0, 1.0), (0.1951, 0.9808, -1.0), (0.3827, 0.9239, -1.0), (0.5556, 0.8315, -1.0), (0.7071, 0.7071, -1.0), (0.8315, 0.5556, -1.0), (0.9239, 0.3827, -1.0), (0.9808, 0.1951, -1.0), (1.0, 7.55e-08, -1.0), (0.9808, -0.1951, -1.0), (0.9239, -0.3827, -1.0), (0.8315, -0.5556, -1.0), (0.7071, -0.7071, -1.0), (0.5556, -0.8315, -1.0), (0.3827, -0.9239, -1.0), (0.1951, -0.9808, -1.0), (-3.258e-07, -1.0, -1.0), (-0.1951, -0.9808, -1.0), (-0.3827, -0.9239, -1.0), (-0.5556, -0.8315, -1.0), (-0.7071, -0.7071, -1.0), (-0.8315, -0.5556, -1.0), (-0.9239, -0.3827, -1.0), (-0.9808, -0.1951, -1.0), (-1.0, 9.656e-07, -1.0), (-0.9808, 0.1951, -1.0), (-0.9239, 0.3827, -1.0), (-0.8315, 0.5556, -1.0), (-0.7071, 0.7071, -1.0), (-0.5556, 0.8315, -1.0), (-0.3827, 0.9239, -1.0), (-0.1951, 0.9808, -1.0)], [], [(0, 1, 2), (2, 1, 3), (3, 1, 4), (4, 1, 5), (5, 1, 6), (6, 1, 7), (7, 1, 8), (8, 1, 9), (9, 1, 10), (10, 1, 11), (11, 1, 12), (12, 1, 13), (13, 1, 14), (14, 1, 15), (15, 1, 16), (16, 1, 17), (17, 1, 18), (18, 1, 19), (19, 1, 20), (20, 1, 21), (21, 1, 22), (22, 1, 23), (23, 1, 24), (24, 1, 25), (25, 1, 26), (26, 1, 27), (27, 1, 28), (28, 1, 29), (29, 1, 30), (30, 1, 31), (31, 1, 32), (32, 1, 0), (0, 2, 3, 4, 5, 6, 7, 8, 9, 10, 11, 12, 13, 14, 15, 16, 17, 18, 19, 20, 21, 22, 23, 24, 25, 26, 27, 28, 29, 30, 31, 32)])
me_cone.polygons.foreach_set('use_smooth', [True] * 33)
me_cone.use_remesh_preserve_volume = False
me_cone.use_remesh_preserve_attributes = False
me_cone.use_mirror_vertex_groups = False
me_cone.update()

# ---- objects
ob_cube = bpy.data.objects.new('Cube', me_cube_001)
ob_lamp = bpy.data.objects.new('Lamp', light_lamp)
ob_camera = bpy.data.objects.new('Camera', cam_camera)
ob_cylinder = bpy.data.objects.new('Cylinder', me_cylinder)
ob_cone = bpy.data.objects.new('Cone', me_cone)

# ---- transforms, parenting, visibility, modifiers, constraints
ob_cube.location = (0.0, 0.0, 5.127)
ob_cube.scale = (0.36, 0.12, 0.36)
ob_cube.lineart.crease_threshold = 0.0
ob_lamp.location = (4.076, 1.005, 5.904)
ob_lamp.rotation_euler = (0.6503, 0.05522, 1.866)
ob_lamp.lock_rotations_4d = False
ob_lamp.empty_display_type = 'ARROWS'
ob_lamp.color = (0.0, 0.0, 0.0, 0.0)
ob_lamp.lineart.crease_threshold = 0.0
ob_camera.location = (11.88, -10.37, 6.645)
ob_camera.rotation_euler = (1.275, 0.01081, 0.8436)
ob_camera.lock_rotations_4d = False
ob_camera.empty_display_type = 'ARROWS'
ob_camera.color = (0.0, 0.0, 0.0, 0.0)
ob_camera.display_type = 'WIRE'
ob_camera.lineart.crease_threshold = 0.0
ob_cylinder.location = (0.0, 0.0, 0.9399)
ob_cylinder.scale = (1.0, 1.0, 3.2)
ob_cylinder.lineart.crease_threshold = 0.0
_m = ob_cylinder.modifiers.new('Subsurf', 'SUBSURF')
_m.uv_smooth = 'PRESERVE_CORNERS'
_m.quality = 2
_m.levels = 2
_m.show_only_control_edges = False
ob_cone.location = (0.0, 0.0, 3.665)
ob_cone.scale = (0.7842, 0.7842, -1.0)
ob_cone.lineart.crease_threshold = 0.0

# ---- collection membership
col_collection_1.objects.link(ob_cube)
col_collection_1.objects.link(ob_lamp)
col_collection_1.objects.link(ob_camera)
col_collection_1.objects.link(ob_cylinder)
col_collection_1.objects.link(ob_cone)

# ---- scene / render settings (as saved in the file)
scene.camera = ob_camera
scene.frame_start = 1; scene.frame_end = 250; scene.frame_set(1)
scene.render.engine = 'BLENDER_EEVEE_NEXT'
scene.render.resolution_percentage = 50
scene.render.dither_intensity = 0.0
scene.cycles.use_denoising = False
scene.cycles.samples = 128
scene.cycles.sampling_pattern = 'TABULATED_SOBOL'
scene.cycles.light_sampling_threshold = 0.0
scene.cycles.use_adaptive_sampling = False
scene.cycles.use_light_tree = False
scene.cycles.blur_glossy = 0.0
scene.cycles.sample_clamp_indirect = 0.0
scene.view_settings.view_transform = 'Standard'
bpy.context.view_layer.update()
